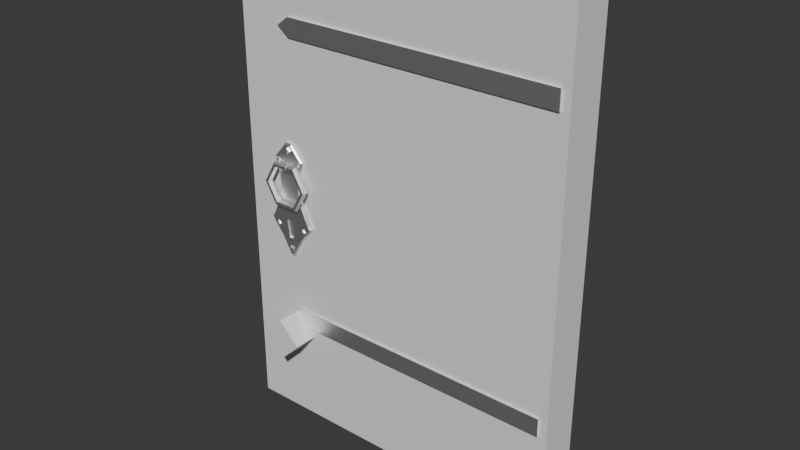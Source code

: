 # Source: DRZWI1.blend  (saved by Blender 4.0.36; exported with 4.5.12 LTS)
import bpy
from mathutils import Matrix  # noqa: F401  (used for matrix-valued properties, if any)

bpy.ops.wm.read_factory_settings(use_empty=True)
scene = bpy.context.scene
scene.name = 'Scene'

# ---- collections
col_collection = bpy.data.collections.new('Collection'); scene.collection.children.link(col_collection)

# ---- materials (node trees are filled in below, after node groups)
mat_basicshapematerial = bpy.data.materials.new('BasicShapeMaterial')
mat_basicshapematerial.use_transparent_shadow = False
mat_basicshapematerial.diffuse_color = (0.9, 0.9, 0.9, 1.0)
mat_basicshapematerial.roughness = 0.5528
mat_basicshapematerial.specular_intensity = 1.0
mat_basicshapematerial.metallic = 1.0

# ---- material node trees
mat_basicshapematerial.use_nodes = True; mat_basicshapematerial.node_tree.nodes.clear()
_N = mat_basicshapematerial.node_tree.nodes; _L = mat_basicshapematerial.node_tree.links
n0 = _N.new('ShaderNodeBsdfPrincipled'); n0.name = 'Principled BSDF'; n0.location = (10, 300)
n0.inputs[0].default_value = (1.0, 1.0, 1.0, 1.0)
n0.inputs[1].default_value = 1.0
n0.inputs[2].default_value = 0.4492
n0.inputs[13].default_value = 1.0
n0.inputs[27].default_value = (0.0, 0.0, 0.0, 1.0)
n0.inputs[28].default_value = 1.0
n1 = _N.new('ShaderNodeOutputMaterial'); n1.name = 'Material Output'; n1.location = (300, 300)
n2 = _N.new('ShaderNodeNormalMap'); n2.name = 'Normal Map'; n2.location = (-300, -300)
n2.label = 'Normal/Map'
_L.new(n0.outputs[0], n1.inputs[0])
_L.new(n2.outputs[0], n0.inputs[5])
n1.is_active_output = True

# ---- world
world_world = bpy.data.worlds.new('World'); scene.world = world_world
world_world.use_nodes = True; world_world.node_tree.nodes.clear()
_N = world_world.node_tree.nodes; _L = world_world.node_tree.links
n0 = _N.new('ShaderNodeOutputWorld'); n0.name = 'World Output'; n0.location = (300, 300)
n1 = _N.new('ShaderNodeBackground'); n1.name = 'Background'; n1.location = (10, 300)
n1.inputs[0].default_value = (0.05088, 0.05088, 0.05088, 1.0)
_L.new(n1.outputs[0], n0.inputs[0])
n0.is_active_output = True
world_world.color = (0.05088, 0.05088, 0.05088)
world_world.use_sun_shadow = False
world_world.sun_shadow_jitter_overblur = 0.0

# ---- meshes
me_cube_001 = bpy.data.meshes.new('Cube.001')
me_cube_001.from_pydata([(-1.0, -1.0, -1.0), (-1.0, -1.0, 1.0), (-1.0, 1.0, -1.0), (-1.0, 1.0, 1.0), (1.0, -1.0, -1.0), (1.0, -1.0, 1.0), (1.0, 1.0, -1.0), (1.0, 1.0, 1.0)], [], [(0, 1, 3, 2), (2, 3, 7, 6), (6, 7, 5, 4), (4, 5, 1, 0), (2, 6, 4, 0), (7, 3, 1, 5)])
_uv = me_cube_001.uv_layers.new(name='UVMap')
_uv.uv.foreach_set('vector', [0.375, 0.0, 0.625, 0.0, 0.625, 0.25, 0.375, 0.25, 0.375, 0.25, 0.625, 0.25, 0.625, 0.5, 0.375, 0.5, 0.375, 0.5, 0.625, 0.5, 0.625, 0.75, 0.375, 0.75, 0.375, 0.75, 0.625, 0.75, 0.625, 1.0, 0.375, 1.0, 0.125, 0.5, 0.375, 0.5, 0.375, 0.75, 0.125, 0.75, 0.625, 0.5, 0.875, 0.5, 0.875, 0.75, 0.625, 0.75])
me_cube_001.update()
me_torus_004 = bpy.data.meshes.new('Torus.004')
me_torus_004.from_pydata([(1.15, 0.0, 0.0), (1.075, 0.0, 0.1299), (0.925, 0.0, 0.1299), (0.85, 0.0, 1.837e-17), (0.925, 0.0, -0.1299), (1.075, 0.0, -0.1299), (0.575, 0.9959, 0.0), (0.5375, 0.931, 0.1299), (0.4625, 0.8011, 0.1299), (0.425, 0.7361, 1.837e-17), (0.4625, 0.8011, -0.1299), (0.5375, 0.931, -0.1299), (-0.575, 0.9959, 0.0), (-0.5375, 0.931, 0.1299), (-0.4625, 0.8011, 0.1299), (-0.425, 0.7361, 1.837e-17), (-0.4625, 0.8011, -0.1299), (-0.5375, 0.931, -0.1299), (-1.15, 1.005e-07, 0.0), (-1.075, 9.398e-08, 0.1299), (-0.925, 8.087e-08, 0.1299), (-0.85, 7.431e-08, 1.837e-17), (-0.925, 8.087e-08, -0.1299), (-1.075, 9.398e-08, -0.1299), (-0.575, -0.9959, 0.0), (-0.5375, -0.931, 0.1299), (-0.4625, -0.8011, 0.1299), (-0.425, -0.7361, 1.837e-17), (-0.4625, -0.8011, -0.1299), (-0.5375, -0.931, -0.1299), (0.575, -0.9959, 0.0), (0.5375, -0.931, 0.1299), (0.4625, -0.8011, 0.1299), (0.425, -0.7361, 1.837e-17), (0.4625, -0.8011, -0.1299), (0.5375, -0.931, -0.1299)], [], [(0, 6, 7, 1), (1, 7, 8, 2), (2, 8, 9, 3), (3, 9, 10, 4), (4, 10, 11, 5), (5, 11, 6, 0), (6, 12, 13, 7), (7, 13, 14, 8), (8, 14, 15, 9), (9, 15, 16, 10), (10, 16, 17, 11), (11, 17, 12, 6), (12, 18, 19, 13), (13, 19, 20, 14), (14, 20, 21, 15), (15, 21, 22, 16), (16, 22, 23, 17), (17, 23, 18, 12), (18, 24, 25, 19), (19, 25, 26, 20), (20, 26, 27, 21), (21, 27, 28, 22), (22, 28, 29, 23), (23, 29, 24, 18), (24, 30, 31, 25), (25, 31, 32, 26), (26, 32, 33, 27), (27, 33, 34, 28), (28, 34, 35, 29), (29, 35, 30, 24), (30, 0, 1, 31), (31, 1, 2, 32), (32, 2, 3, 33), (33, 3, 4, 34), (34, 4, 5, 35), (35, 5, 0, 30)])
_uv = me_torus_004.uv_layers.new(name='UVMap')
_uv.uv.foreach_set('vector', [0.5, 0.5, 0.6667, 0.5, 0.6667, 0.6667, 0.5, 0.6667, 0.5, 0.6667, 0.6667, 0.6667, 0.6667, 0.8333, 0.5, 0.8333, 0.5, 0.8333, 0.6667, 0.8333, 0.6667, 1.0, 0.5, 1.0, 0.5, -1.11e-16, 0.6667, -1.11e-16, 0.6667, 0.1667, 0.5, 0.1667, 0.5, 0.1667, 0.6667, 0.1667, 0.6667, 0.3333, 0.5, 0.3333, 0.5, 0.3333, 0.6667, 0.3333, 0.6667, 0.5, 0.5, 0.5, 0.6667, 0.5, 0.8333, 0.5, 0.8333, 0.6667, 0.6667, 0.6667, 0.6667, 0.6667, 0.8333, 0.6667, 0.8333, 0.8333, 0.6667, 0.8333, 0.6667, 0.8333, 0.8333, 0.8333, 0.8333, 1.0, 0.6667, 1.0, 0.6667, -1.11e-16, 0.8333, -1.11e-16, 0.8333, 0.1667, 0.6667, 0.1667, 0.6667, 0.1667, 0.8333, 0.1667, 0.8333, 0.3333, 0.6667, 0.3333, 0.6667, 0.3333, 0.8333, 0.3333, 0.8333, 0.5, 0.6667, 0.5, 0.8333, 0.5, 1.0, 0.5, 1.0, 0.6667, 0.8333, 0.6667, 0.8333, 0.6667, 1.0, 0.6667, 1.0, 0.8333, 0.8333, 0.8333, 0.8333, 0.8333, 1.0, 0.8333, 1.0, 1.0, 0.8333, 1.0, 0.8333, -1.11e-16, 1.0, -1.11e-16, 1.0, 0.1667, 0.8333, 0.1667, 0.8333, 0.1667, 1.0, 0.1667, 1.0, 0.3333, 0.8333, 0.3333, 0.8333, 0.3333, 1.0, 0.3333, 1.0, 0.5, 0.8333, 0.5, -1.11e-16, 0.5, 0.1667, 0.5, 0.1667, 0.6667, -1.11e-16, 0.6667, -1.11e-16, 0.6667, 0.1667, 0.6667, 0.1667, 0.8333, -1.11e-16, 0.8333, -1.11e-16, 0.8333, 0.1667, 0.8333, 0.1667, 1.0, -1.11e-16, 1.0, -1.11e-16, -1.11e-16, 0.1667, -1.11e-16, 0.1667, 0.1667, -1.11e-16, 0.1667, -1.11e-16, 0.1667, 0.1667, 0.1667, 0.1667, 0.3333, -1.11e-16, 0.3333, -1.11e-16, 0.3333, 0.1667, 0.3333, 0.1667, 0.5, -1.11e-16, 0.5, 0.1667, 0.5, 0.3333, 0.5, 0.3333, 0.6667, 0.1667, 0.6667, 0.1667, 0.6667, 0.3333, 0.6667, 0.3333, 0.8333, 0.1667, 0.8333, 0.1667, 0.8333, 0.3333, 0.8333, 0.3333, 1.0, 0.1667, 1.0, 0.1667, -1.11e-16, 0.3333, -1.11e-16, 0.3333, 0.1667, 0.1667, 0.1667, 0.1667, 0.1667, 0.3333, 0.1667, 0.3333, 0.3333, 0.1667, 0.3333, 0.1667, 0.3333, 0.3333, 0.3333, 0.3333, 0.5, 0.1667, 0.5, 0.3333, 0.5, 0.5, 0.5, 0.5, 0.6667, 0.3333, 0.6667, 0.3333, 0.6667, 0.5, 0.6667, 0.5, 0.8333, 0.3333, 0.8333, 0.3333, 0.8333, 0.5, 0.8333, 0.5, 1.0, 0.3333, 1.0, 0.3333, -1.11e-16, 0.5, -1.11e-16, 0.5, 0.1667, 0.3333, 0.1667, 0.3333, 0.1667, 0.5, 0.1667, 0.5, 0.3333, 0.3333, 0.3333, 0.3333, 0.3333, 0.5, 0.3333, 0.5, 0.5, 0.3333, 0.5])
me_torus_004.materials.append(mat_basicshapematerial)
me_torus_004.update()
me_cylinder = bpy.data.meshes.new('Cylinder')
me_cylinder.from_pydata([(0.0, 1.0, -1.0), (0.0, 1.0, 1.0), (1.0, 0.0, -1.0), (1.0, 0.0, 1.0), (0.0, -1.0, -1.0), (0.0, -1.0, 1.0), (-1.0, 0.0, -1.0), (-1.0, 0.0, 1.0)], [], [(0, 1, 3, 2), (2, 3, 5, 4), (3, 1, 7, 5), (4, 5, 7, 6), (6, 7, 1, 0), (0, 2, 4, 6)])
_uv = me_cylinder.uv_layers.new(name='UVMap')
_uv.uv.foreach_set('vector', [1.0, 0.5, 1.0, 1.0, 0.75, 1.0, 0.75, 0.5, 0.75, 0.5, 0.75, 1.0, 0.5, 1.0, 0.5, 0.5, 0.49, 0.25, 0.25, 0.49, 0.01, 0.25, 0.25, 0.01, 0.5, 0.5, 0.5, 1.0, 0.25, 1.0, 0.25, 0.5, 0.25, 0.5, 0.25, 1.0, 0.0, 1.0, 0.0, 0.5, 0.75, 0.49, 0.99, 0.25, 0.75, 0.01, 0.51, 0.25])
me_cylinder.update()
me_cube = bpy.data.meshes.new('Cube')
me_cube.from_pydata([(-0.7007, -1.0, -1.0), (-0.7007, -1.0, 1.0), (-0.7007, 1.0, -1.0), (-0.7007, 1.0, 1.0), (1.0, -1.0, -1.0), (1.0, -1.0, 1.0), (1.0, 1.0, -1.0), (1.0, 1.0, 1.0), (-0.7747, -1.0, 0.0), (-0.7747, 1.0, 0.0), (-0.7519, -1.272, -13.83), (-0.83, -0.9812, -20.71), (-0.7519, -1.426, -14.02), (-0.8122, -0.9812, -21.03), (-0.7519, -1.426, -14.39), (-0.7519, -1.272, -14.58), (-0.7501, -1.086, -14.45), (-0.83, -0.9812, -21.34), (-0.7515, -1.086, -13.98), (-0.7324, -1.272, -13.83), (-0.8479, -0.9812, -21.03), (-0.7324, -1.426, -14.02), (-0.7324, -1.426, -14.39), (-0.7324, -1.272, -14.58), (-0.7324, -1.086, -14.45), (-0.7324, -1.086, -13.98), (-0.7324, -1.272, -13.87), (-0.7519, -1.272, -13.87), (-0.7519, -1.402, -14.04), (-0.7324, -1.402, -14.04), (-0.7519, -1.402, -14.38), (-0.7324, -1.402, -14.38), (-0.7519, -1.272, -14.54), (-0.7324, -1.272, -14.54), (-0.7519, -1.11, -14.42), (-0.7324, -1.11, -14.42), (-0.7519, -1.11, -14.0), (-0.7324, -1.11, -14.0), (-0.7451, -0.8435, -24.39), (-0.7556, -0.8435, -11.85), (-0.7324, -0.8435, -24.39), (-0.7324, -0.8435, -11.85), (-0.8917, -0.8435, -20.63), (-0.7324, -0.8435, -20.63), (-0.8136, -0.8435, -22.32), (-0.7324, -0.8435, -22.32), (-0.7324, -1.086, -22.32), (-0.8182, -0.8435, -18.08), (-0.7324, -0.8435, -18.08), (-0.7324, -1.086, -18.08), (-0.8381, -0.8435, -13.52), (-0.7324, -0.8435, -13.52), (-0.7324, -1.086, -13.52), (-0.8241, -0.8435, -14.45), (-0.8063, -0.8435, -16.3), (-0.7324, -0.8435, -14.45), (-0.7324, -0.8435, -16.3), (-0.7324, -1.086, -16.3), (-0.7349, -0.8435, -24.39), (-0.7369, -0.8435, -11.85), (-0.7632, -0.8435, -20.63), (-0.7632, -1.086, -20.63), (-0.7481, -1.086, -22.32), (-0.7481, -0.8435, -22.32), (-0.749, -1.086, -18.08), (-0.749, -0.8435, -18.08), (-0.7528, -0.8435, -13.52), (-0.7528, -1.086, -13.52), (-0.7467, -1.086, -16.3), (-0.7467, -0.8435, -16.3), (-0.7501, -0.8435, -14.45), (-0.8782, -0.8435, -20.28), (-0.7324, -0.8435, -20.07), (-0.7324, -1.086, -20.07), (-0.7606, -1.086, -20.28), (-0.7606, -0.8435, -20.28), (-0.7324, -1.017, -20.63), (-0.7324, -1.017, -22.32), (-0.7324, -1.017, -20.07), (-0.7632, -1.017, -20.63), (-0.7481, -1.017, -22.32), (-0.7606, -1.017, -20.28), (-0.8527, -0.8435, -21.48), (-0.7324, -0.8435, -21.48), (-0.7556, -1.086, -21.48), (-0.7556, -0.8435, -21.48), (-0.7324, -1.017, -21.48), (-0.7556, -1.017, -21.48), (-0.8311, -0.8435, -13.98), (-0.7324, -0.8435, -13.98), (-0.7515, -0.8435, -13.98), (-0.7435, -1.086, -24.14), (-0.7448, -1.022, -24.37), (-0.7555, -1.086, -12.07), (-0.7556, -1.022, -11.86), (-0.7324, -1.086, -24.14), (-0.7324, -1.022, -24.37), (-0.7324, -1.022, -11.86), (-0.7324, -1.086, -12.07), (-0.8909, -1.022, -20.63), (-0.8774, -1.086, -20.63), (-0.8127, -1.022, -22.32), (-0.8038, -1.086, -22.32), (-0.8174, -1.022, -18.08), (-0.8085, -1.086, -18.08), (-0.8373, -1.022, -13.52), (-0.8273, -1.086, -13.52), (-0.8233, -1.022, -14.45), (-0.8142, -1.086, -14.45), (-0.7974, -1.086, -16.3), (-0.8055, -1.022, -16.3), (-0.739, -1.086, -12.07), (-0.737, -1.022, -11.86), (-0.735, -1.022, -24.37), (-0.7365, -1.086, -24.14), (-0.8649, -1.086, -20.28), (-0.8774, -1.022, -20.28), (-0.8406, -1.086, -21.48), (-0.8518, -1.022, -21.48), (-0.8207, -1.086, -13.98), (-0.8303, -1.022, -13.98), (-0.8479, -1.086, -21.03), (-0.83, -1.086, -21.34), (-0.83, -1.086, -20.71), (-0.8122, -1.086, -21.03), (-0.713, -1.272, -13.83), (-0.6348, -0.9812, -20.71), (-0.713, -1.426, -14.02), (-0.6526, -0.9812, -21.03), (-0.713, -1.426, -14.39), (-0.713, -1.272, -14.58), (-0.7147, -1.086, -14.45), (-0.6348, -0.9812, -21.34), (-0.7134, -1.086, -13.98), (-0.6169, -0.9812, -21.03), (-0.713, -1.272, -13.87), (-0.713, -1.402, -14.04), (-0.713, -1.402, -14.38), (-0.713, -1.272, -14.54), (-0.713, -1.11, -14.42), (-0.713, -1.11, -14.0), (-0.7197, -0.8435, -24.39), (-0.7093, -0.8435, -11.85), (-0.5731, -0.8435, -20.63), (-0.6512, -0.8435, -22.32), (-0.6466, -0.8435, -18.08), (-0.6267, -0.8435, -13.52), (-0.6407, -0.8435, -14.45), (-0.6586, -0.8435, -16.3), (-0.73, -0.8435, -24.39), (-0.728, -0.8435, -11.85), (-0.7017, -0.8435, -20.63), (-0.7017, -1.086, -20.63), (-0.7167, -1.086, -22.32), (-0.7167, -0.8435, -22.32), (-0.7159, -1.086, -18.08), (-0.7159, -0.8435, -18.08), (-0.712, -0.8435, -13.52), (-0.712, -1.086, -13.52), (-0.7182, -1.086, -16.3), (-0.7182, -0.8435, -16.3), (-0.7147, -0.8435, -14.45), (-0.5866, -0.8435, -20.28), (-0.7043, -1.086, -20.28), (-0.7043, -0.8435, -20.28), (-0.7017, -1.017, -20.63), (-0.7167, -1.017, -22.32), (-0.7043, -1.017, -20.28), (-0.6121, -0.8435, -21.48), (-0.7092, -1.086, -21.48), (-0.7092, -0.8435, -21.48), (-0.7092, -1.017, -21.48), (-0.6337, -0.8435, -13.98), (-0.7134, -0.8435, -13.98), (-0.7213, -1.086, -24.14), (-0.72, -1.022, -24.37), (-0.7093, -1.086, -12.07), (-0.7092, -1.022, -11.86), (-0.5739, -1.022, -20.63), (-0.5874, -1.086, -20.63), (-0.6521, -1.022, -22.32), (-0.6611, -1.086, -22.32), (-0.6474, -1.022, -18.08), (-0.6563, -1.086, -18.08), (-0.6275, -1.022, -13.52), (-0.6375, -1.086, -13.52), (-0.6415, -1.022, -14.45), (-0.6507, -1.086, -14.45), (-0.6675, -1.086, -16.3), (-0.6594, -1.022, -16.3), (-0.7259, -1.086, -12.07), (-0.7278, -1.022, -11.86), (-0.7299, -1.022, -24.37), (-0.7284, -1.086, -24.14), (-0.6, -1.086, -20.28), (-0.5874, -1.022, -20.28), (-0.6243, -1.086, -21.48), (-0.613, -1.022, -21.48), (-0.6441, -1.086, -13.98), (-0.6345, -1.022, -13.98), (-0.6169, -1.086, -21.03), (-0.6348, -1.086, -21.34), (-0.6348, -1.086, -20.71), (-0.6526, -1.086, -21.03), (-0.7418, -0.8489, -23.25), (-0.7418, -1.128, -23.25), (-0.7156, -0.8489, -23.38), (-0.7156, -1.128, -23.38), (-0.723, -0.8489, -23.84), (-0.723, -1.128, -23.84), (-0.7492, -0.8489, -23.71), (-0.7492, -1.128, -23.71), (-0.7208, -1.163, -23.43), (-0.7389, -1.163, -23.34), (-0.7259, -1.163, -23.75), (-0.744, -1.163, -23.66), (-0.8132, -0.8947, -13.59), (-0.8132, -1.129, -13.59), (-0.7911, -0.8947, -13.7), (-0.7911, -1.129, -13.7), (-0.7974, -0.8947, -14.09), (-0.7974, -1.129, -14.09), (-0.8194, -0.8947, -13.98), (-0.8194, -1.129, -13.98), (-0.7955, -1.158, -13.74), (-0.8107, -1.158, -13.67), (-0.7998, -1.158, -14.01), (-0.815, -1.158, -13.93), (-0.6517, -0.8947, -13.59), (-0.6517, -1.129, -13.59), (-0.6737, -0.8947, -13.7), (-0.6737, -1.129, -13.7), (-0.6675, -0.8947, -14.09), (-0.6675, -1.129, -14.09), (-0.6455, -0.8947, -13.98), (-0.6455, -1.129, -13.98), (-0.6693, -1.158, -13.74), (-0.6541, -1.158, -13.67), (-0.665, -1.158, -14.01), (-0.6498, -1.158, -13.93), (-0.7291, -0.8489, -12.2), (-0.7291, -1.128, -12.2), (-0.7098, -0.8489, -12.54), (-0.7098, -1.128, -12.54), (-0.7291, -0.8489, -12.88), (-0.7291, -1.128, -12.88), (-0.7484, -0.8489, -12.54), (-0.7484, -1.128, -12.54), (-0.7158, -1.163, -12.54), (-0.7291, -1.163, -12.31), (-0.7291, -1.163, -12.78), (-0.7424, -1.163, -12.54), (-0.7007, -1.0, -32.7), (-0.7007, -1.0, -30.7), (-0.7007, 1.0, -32.7), (-0.7007, 1.0, -30.7), (1.0, -1.0, -32.7), (1.0, -1.0, -30.7), (1.0, 1.0, -32.7), (1.0, 1.0, -30.7), (-0.7747, -1.0, -31.7), (-0.7747, 1.0, -31.7), (-0.713, 1.23, -13.83), (-0.6348, 0.9392, -20.71), (-0.713, 1.384, -14.02), (-0.6526, 0.9392, -21.03), (-0.713, 1.384, -14.39), (-0.713, 1.23, -14.58), (-0.7147, 1.044, -14.45), (-0.6348, 0.9392, -21.34), (-0.7134, 1.044, -13.98), (-0.7324, 1.23, -13.83), (-0.6169, 0.9392, -21.03), (-0.7324, 1.384, -14.02), (-0.7324, 1.384, -14.39), (-0.7324, 1.23, -14.58), (-0.7324, 1.044, -14.45), (-0.7324, 1.044, -13.98), (-0.7324, 1.23, -13.87), (-0.713, 1.23, -13.87), (-0.713, 1.36, -14.04), (-0.7324, 1.36, -14.04), (-0.713, 1.36, -14.38), (-0.7324, 1.36, -14.38), (-0.713, 1.23, -14.54), (-0.7324, 1.23, -14.54), (-0.713, 1.068, -14.42), (-0.7324, 1.068, -14.42), (-0.713, 1.068, -14.0), (-0.7324, 1.068, -14.0), (-0.7197, 0.8015, -24.39), (-0.7093, 0.8015, -11.85), (-0.7324, 0.8015, -24.39), (-0.7324, 0.8015, -11.85), (-0.5731, 0.8015, -20.63), (-0.7324, 0.8015, -20.63), (-0.6512, 0.8015, -22.32), (-0.7324, 0.8015, -22.32), (-0.7324, 1.044, -22.32), (-0.6466, 0.8015, -18.08), (-0.7324, 0.8015, -18.08), (-0.7324, 1.044, -18.08), (-0.6267, 0.8015, -13.52), (-0.7324, 0.8015, -13.52), (-0.7324, 1.044, -13.52), (-0.6407, 0.8015, -14.45), (-0.6586, 0.8015, -16.3), (-0.7324, 0.8015, -14.45), (-0.7324, 0.8015, -16.3), (-0.7324, 1.044, -16.3), (-0.73, 0.8015, -24.39), (-0.728, 0.8015, -11.85), (-0.7017, 0.8015, -20.63), (-0.7017, 1.044, -20.63), (-0.7167, 1.044, -22.32), (-0.7167, 0.8015, -22.32), (-0.7159, 1.044, -18.08), (-0.7159, 0.8015, -18.08), (-0.712, 0.8015, -13.52), (-0.712, 1.044, -13.52), (-0.7182, 1.044, -16.3), (-0.7182, 0.8015, -16.3), (-0.7147, 0.8015, -14.45), (-0.5866, 0.8015, -20.28), (-0.7324, 0.8015, -20.07), (-0.7324, 1.044, -20.07), (-0.7043, 1.044, -20.28), (-0.7043, 0.8015, -20.28), (-0.7324, 0.9754, -20.63), (-0.7324, 0.9754, -22.32), (-0.7324, 0.9754, -20.07), (-0.7017, 0.9754, -20.63), (-0.7167, 0.9754, -22.32), (-0.7043, 0.9754, -20.28), (-0.6121, 0.8015, -21.48), (-0.7324, 0.8015, -21.48), (-0.7092, 1.044, -21.48), (-0.7092, 0.8015, -21.48), (-0.7324, 0.9754, -21.48), (-0.7092, 0.9754, -21.48), (-0.6337, 0.8015, -13.98), (-0.7324, 0.8015, -13.98), (-0.7134, 0.8015, -13.98), (-0.7213, 1.044, -24.14), (-0.72, 0.9803, -24.37), (-0.7093, 1.044, -12.07), (-0.7092, 0.9803, -11.86), (-0.7324, 1.044, -24.14), (-0.7324, 0.9803, -24.37), (-0.7324, 0.9803, -11.86), (-0.7324, 1.044, -12.07), (-0.5739, 0.9803, -20.63), (-0.5874, 1.044, -20.63), (-0.6521, 0.9803, -22.32), (-0.6611, 1.044, -22.32), (-0.6474, 0.9803, -18.08), (-0.6563, 1.044, -18.08), (-0.6275, 0.9803, -13.52), (-0.6375, 1.044, -13.52), (-0.6415, 0.9803, -14.45), (-0.6507, 1.044, -14.45), (-0.6675, 1.044, -16.3), (-0.6594, 0.9803, -16.3), (-0.7259, 1.044, -12.07), (-0.7278, 0.9803, -11.86), (-0.7299, 0.9803, -24.37), (-0.7284, 1.044, -24.14), (-0.6, 1.044, -20.28), (-0.5874, 0.9803, -20.28), (-0.6243, 1.044, -21.48), (-0.613, 0.9803, -21.48), (-0.6441, 1.044, -13.98), (-0.6345, 0.9803, -13.98), (-0.6169, 1.044, -21.03), (-0.6348, 1.044, -21.34), (-0.6348, 1.044, -20.71), (-0.6526, 1.044, -21.03), (-0.7519, 1.23, -13.83), (-0.83, 0.9392, -20.71), (-0.7519, 1.384, -14.02), (-0.8122, 0.9392, -21.03), (-0.7519, 1.384, -14.39), (-0.7519, 1.23, -14.58), (-0.7501, 1.044, -14.45), (-0.83, 0.9392, -21.34), (-0.7515, 1.044, -13.98), (-0.8479, 0.9392, -21.03), (-0.7519, 1.23, -13.87), (-0.7519, 1.36, -14.04), (-0.7519, 1.36, -14.38), (-0.7519, 1.23, -14.54), (-0.7519, 1.068, -14.42), (-0.7519, 1.068, -14.0), (-0.7451, 0.8015, -24.39), (-0.7556, 0.8015, -11.85), (-0.8917, 0.8015, -20.63), (-0.8136, 0.8015, -22.32), (-0.8182, 0.8015, -18.08), (-0.8381, 0.8015, -13.52), (-0.8241, 0.8015, -14.45), (-0.8063, 0.8015, -16.3), (-0.7349, 0.8015, -24.39), (-0.7369, 0.8015, -11.85), (-0.7632, 0.8015, -20.63), (-0.7632, 1.044, -20.63), (-0.7481, 1.044, -22.32), (-0.7481, 0.8015, -22.32), (-0.749, 1.044, -18.08), (-0.749, 0.8015, -18.08), (-0.7528, 0.8015, -13.52), (-0.7528, 1.044, -13.52), (-0.7467, 1.044, -16.3), (-0.7467, 0.8015, -16.3), (-0.7501, 0.8015, -14.45), (-0.8782, 0.8015, -20.28), (-0.7606, 1.044, -20.28), (-0.7606, 0.8015, -20.28), (-0.7632, 0.9754, -20.63), (-0.7481, 0.9754, -22.32), (-0.7606, 0.9754, -20.28), (-0.8527, 0.8015, -21.48), (-0.7556, 1.044, -21.48), (-0.7556, 0.8015, -21.48), (-0.7556, 0.9754, -21.48), (-0.8311, 0.8015, -13.98), (-0.7515, 0.8015, -13.98), (-0.7435, 1.044, -24.14), (-0.7448, 0.9803, -24.37), (-0.7555, 1.044, -12.07), (-0.7556, 0.9803, -11.86), (-0.8909, 0.9803, -20.63), (-0.8774, 1.044, -20.63), (-0.8127, 0.9803, -22.32), (-0.8038, 1.044, -22.32), (-0.8174, 0.9803, -18.08), (-0.8085, 1.044, -18.08), (-0.8373, 0.9803, -13.52), (-0.8273, 1.044, -13.52), (-0.8233, 0.9803, -14.45), (-0.8142, 1.044, -14.45), (-0.7974, 1.044, -16.3), (-0.8055, 0.9803, -16.3), (-0.739, 1.044, -12.07), (-0.737, 0.9803, -11.86), (-0.735, 0.9803, -24.37), (-0.7365, 1.044, -24.14), (-0.8649, 1.044, -20.28), (-0.8774, 0.9803, -20.28), (-0.8406, 1.044, -21.48), (-0.8518, 0.9803, -21.48), (-0.8207, 1.044, -13.98), (-0.8303, 0.9803, -13.98), (-0.8479, 1.044, -21.03), (-0.83, 1.044, -21.34), (-0.83, 1.044, -20.71), (-0.8122, 1.044, -21.03), (-0.723, 0.8069, -23.25), (-0.723, 1.086, -23.25), (-0.7492, 0.8069, -23.38), (-0.7492, 1.086, -23.38), (-0.7418, 0.8069, -23.84), (-0.7418, 1.086, -23.84), (-0.7156, 0.8069, -23.71), (-0.7156, 1.086, -23.71), (-0.744, 1.121, -23.43), (-0.7259, 1.121, -23.34), (-0.7389, 1.121, -23.75), (-0.7208, 1.121, -23.66), (-0.6517, 0.8527, -13.59), (-0.6517, 1.087, -13.59), (-0.6737, 0.8527, -13.7), (-0.6737, 1.087, -13.7), (-0.6675, 0.8527, -14.09), (-0.6675, 1.087, -14.09), (-0.6455, 0.8527, -13.98), (-0.6455, 1.087, -13.98), (-0.6693, 1.116, -13.74), (-0.6541, 1.116, -13.67), (-0.665, 1.116, -14.01), (-0.6498, 1.116, -13.93), (-0.8132, 0.8527, -13.59), (-0.8132, 1.087, -13.59), (-0.7911, 0.8527, -13.7), (-0.7911, 1.087, -13.7), (-0.7974, 0.8527, -14.09), (-0.7974, 1.087, -14.09), (-0.8194, 0.8527, -13.98), (-0.8194, 1.087, -13.98), (-0.7955, 1.116, -13.74), (-0.8107, 1.116, -13.67), (-0.7998, 1.116, -14.01), (-0.815, 1.116, -13.93), (-0.7357, 0.8069, -12.2), (-0.7357, 1.086, -12.2), (-0.755, 0.8069, -12.54), (-0.755, 1.086, -12.54), (-0.7357, 0.8069, -12.88), (-0.7357, 1.086, -12.88), (-0.7165, 0.8069, -12.54), (-0.7165, 1.086, -12.54), (-0.749, 1.121, -12.54), (-0.7357, 1.121, -12.31), (-0.7357, 1.121, -12.78), (-0.7224, 1.121, -12.54)], [], [(1, 3, 9, 8), (2, 3, 7, 6), (6, 7, 5, 4), (4, 5, 1, 0), (2, 6, 4, 0), (7, 3, 1, 5), (2, 0, 8, 9), (3, 2, 9), (0, 1, 8), (19, 21, 12, 10), (21, 22, 14, 12), (22, 23, 15, 14), (23, 24, 16, 15), (24, 25, 18, 16), (25, 19, 10, 18), (26, 27, 28, 29), (29, 28, 30, 31), (31, 30, 32, 33), (33, 32, 34, 35), (35, 34, 36, 37), (37, 36, 27, 26), (23, 22, 31, 33), (14, 15, 32, 30), (25, 24, 35, 37), (16, 18, 36, 34), (22, 21, 29, 31), (19, 25, 37, 26), (12, 14, 30, 28), (21, 19, 26, 29), (15, 16, 34, 32), (24, 23, 33, 35), (18, 10, 27, 36), (10, 12, 28, 27), (96, 113, 58, 40), (94, 112, 59, 39), (58, 63, 45, 40), (67, 111, 93, 106), (85, 63, 44, 82), (68, 109, 104, 64), (113, 92, 38, 58), (114, 62, 102, 91), (52, 98, 111, 67), (120, 105, 50, 88), (116, 103, 47, 71), (64, 104, 115, 74), (66, 59, 41, 51), (75, 65, 48, 72), (62, 46, 77, 80), (18, 67, 106, 119), (107, 120, 88, 53), (90, 66, 51, 89), (16, 18, 119, 108), (70, 55, 56, 69), (99, 116, 71, 42), (69, 56, 48, 65), (54, 69, 65, 47), (73, 74, 81, 78), (53, 70, 69, 54), (24, 16, 68, 57), (88, 50, 66, 90), (82, 44, 101, 118), (71, 47, 65, 75), (50, 39, 59, 66), (57, 68, 64, 49), (112, 97, 41, 59), (105, 94, 39, 50), (83, 45, 63, 85), (95, 46, 62, 114), (38, 44, 63, 58), (42, 71, 75, 60), (42, 82, 118, 99), (110, 54, 47, 103), (49, 64, 74, 73), (84, 61, 100, 121, 123, 124, 122, 117), (121, 100, 117, 122), (60, 75, 72, 43), (87, 80, 77, 86), (84, 62, 80, 87), (74, 61, 79, 81), (61, 84, 87, 79), (78, 81, 79, 76), (79, 87, 86, 76), (117, 102, 62, 84), (74, 115, 100, 61), (60, 85, 82, 42), (43, 83, 85, 60), (53, 88, 90, 70), (70, 90, 89, 55), (107, 53, 54, 110), (16, 108, 109, 68), (112, 94, 93, 111), (118, 101, 102, 117), (101, 92, 91, 102), (110, 103, 104, 109), (116, 99, 100, 115), (120, 107, 108, 119), (107, 110, 109, 108), (94, 105, 106, 93), (92, 113, 114, 91), (103, 116, 115, 104), (99, 118, 117, 100), (113, 96, 95, 114), (97, 112, 111, 98), (105, 120, 119, 106), (92, 101, 44, 38), (67, 18, 25, 52), (11, 13, 124, 123), (13, 17, 122, 124), (122, 17, 20, 121), (121, 20, 11, 123), (11, 20, 17, 13), (19, 125, 127, 21), (21, 127, 129, 22), (22, 129, 130, 23), (23, 130, 131, 24), (24, 131, 133, 25), (25, 133, 125, 19), (26, 29, 136, 135), (29, 31, 137, 136), (31, 33, 138, 137), (33, 35, 139, 138), (35, 37, 140, 139), (37, 26, 135, 140), (129, 137, 138, 130), (131, 139, 140, 133), (127, 136, 137, 129), (130, 138, 139, 131), (133, 140, 135, 125), (125, 135, 136, 127), (96, 40, 149, 192), (177, 142, 150, 191), (149, 40, 45, 154), (158, 185, 176, 190), (170, 168, 144, 154), (159, 155, 183, 188), (192, 149, 141, 175), (193, 174, 181, 153), (52, 158, 190, 98), (199, 172, 146, 184), (195, 162, 145, 182), (155, 163, 194, 183), (157, 51, 41, 150), (164, 72, 48, 156), (153, 166, 77, 46), (133, 198, 185, 158), (186, 147, 172, 199), (173, 89, 51, 157), (131, 187, 198, 133), (161, 160, 56, 55), (178, 143, 162, 195), (160, 156, 48, 56), (148, 145, 156, 160), (73, 78, 167, 163), (147, 148, 160, 161), (24, 57, 159, 131), (172, 173, 157, 146), (168, 197, 180, 144), (162, 164, 156, 145), (146, 157, 150, 142), (57, 49, 155, 159), (191, 150, 41, 97), (184, 146, 142, 177), (83, 170, 154, 45), (95, 193, 153, 46), (141, 149, 154, 144), (143, 151, 164, 162), (143, 178, 197, 168), (189, 182, 145, 148), (49, 73, 163, 155), (169, 196, 201, 203, 202, 200, 179, 152), (200, 201, 196, 179), (151, 43, 72, 164), (171, 86, 77, 166), (169, 171, 166, 153), (163, 167, 165, 152), (152, 165, 171, 169), (78, 76, 165, 167), (165, 76, 86, 171), (196, 169, 153, 181), (163, 152, 179, 194), (151, 143, 168, 170), (43, 151, 170, 83), (147, 161, 173, 172), (161, 55, 89, 173), (186, 189, 148, 147), (131, 159, 188, 187), (191, 190, 176, 177), (197, 196, 181, 180), (180, 181, 174, 175), (189, 188, 183, 182), (195, 194, 179, 178), (199, 198, 187, 186), (186, 187, 188, 189), (177, 176, 185, 184), (175, 174, 193, 192), (182, 183, 194, 195), (178, 179, 196, 197), (192, 193, 95, 96), (97, 98, 190, 191), (184, 185, 198, 199), (175, 141, 144, 180), (158, 52, 25, 133), (126, 202, 203, 128), (128, 203, 201, 132), (201, 200, 134, 132), (200, 202, 126, 134), (126, 128, 132, 134), (204, 205, 207, 206), (206, 207, 209, 208), (209, 207, 212, 214), (208, 209, 211, 210), (210, 211, 205, 204), (204, 206, 208, 210), (212, 213, 215, 214), (207, 205, 213, 212), (211, 209, 214, 215), (205, 211, 215, 213), (216, 217, 219, 218), (218, 219, 221, 220), (221, 219, 224, 226), (220, 221, 223, 222), (222, 223, 217, 216), (216, 218, 220, 222), (224, 225, 227, 226), (219, 217, 225, 224), (223, 221, 226, 227), (217, 223, 227, 225), (228, 230, 231, 229), (230, 232, 233, 231), (233, 238, 236, 231), (232, 234, 235, 233), (234, 228, 229, 235), (228, 234, 232, 230), (236, 238, 239, 237), (231, 236, 237, 229), (235, 239, 238, 233), (229, 237, 239, 235), (240, 241, 243, 242), (242, 243, 245, 244), (245, 243, 248, 250), (244, 245, 247, 246), (246, 247, 241, 240), (240, 242, 244, 246), (248, 249, 251, 250), (243, 241, 249, 248), (247, 245, 250, 251), (241, 247, 251, 249), (253, 255, 261, 260), (254, 255, 259, 258), (258, 259, 257, 256), (256, 257, 253, 252), (254, 258, 256, 252), (259, 255, 253, 257), (254, 252, 260, 261), (255, 254, 261), (252, 253, 260), (271, 273, 264, 262), (273, 274, 266, 264), (274, 275, 267, 266), (275, 276, 268, 267), (276, 277, 270, 268), (277, 271, 262, 270), (278, 279, 280, 281), (281, 280, 282, 283), (283, 282, 284, 285), (285, 284, 286, 287), (287, 286, 288, 289), (289, 288, 279, 278), (275, 274, 283, 285), (266, 267, 284, 282), (277, 276, 287, 289), (268, 270, 288, 286), (274, 273, 281, 283), (271, 277, 289, 278), (264, 266, 282, 280), (273, 271, 278, 281), (267, 268, 286, 284), (276, 275, 285, 287), (270, 262, 279, 288), (262, 264, 280, 279), (348, 365, 310, 292), (346, 364, 311, 291), (310, 315, 297, 292), (319, 363, 345, 358), (337, 315, 296, 334), (320, 361, 356, 316), (365, 344, 290, 310), (366, 314, 354, 343), (304, 350, 363, 319), (372, 357, 302, 340), (368, 355, 299, 323), (316, 356, 367, 326), (318, 311, 293, 303), (327, 317, 300, 324), (314, 298, 329, 332), (270, 319, 358, 371), (359, 372, 340, 305), (342, 318, 303, 341), (268, 270, 371, 360), (322, 307, 308, 321), (351, 368, 323, 294), (321, 308, 300, 317), (306, 321, 317, 299), (325, 326, 333, 330), (305, 322, 321, 306), (276, 268, 320, 309), (340, 302, 318, 342), (334, 296, 353, 370), (323, 299, 317, 327), (302, 291, 311, 318), (309, 320, 316, 301), (364, 349, 293, 311), (357, 346, 291, 302), (335, 297, 315, 337), (347, 298, 314, 366), (290, 296, 315, 310), (294, 323, 327, 312), (294, 334, 370, 351), (362, 306, 299, 355), (301, 316, 326, 325), (336, 313, 352, 373, 375, 376, 374, 369), (373, 352, 369, 374), (312, 327, 324, 295), (339, 332, 329, 338), (336, 314, 332, 339), (326, 313, 331, 333), (313, 336, 339, 331), (330, 333, 331, 328), (331, 339, 338, 328), (369, 354, 314, 336), (326, 367, 352, 313), (312, 337, 334, 294), (295, 335, 337, 312), (305, 340, 342, 322), (322, 342, 341, 307), (359, 305, 306, 362), (268, 360, 361, 320), (364, 346, 345, 363), (370, 353, 354, 369), (353, 344, 343, 354), (362, 355, 356, 361), (368, 351, 352, 367), (372, 359, 360, 371), (359, 362, 361, 360), (346, 357, 358, 345), (344, 365, 366, 343), (355, 368, 367, 356), (351, 370, 369, 352), (365, 348, 347, 366), (349, 364, 363, 350), (357, 372, 371, 358), (344, 353, 296, 290), (319, 270, 277, 304), (263, 265, 376, 375), (265, 269, 374, 376), (374, 269, 272, 373), (373, 272, 263, 375), (263, 272, 269, 265), (271, 377, 379, 273), (273, 379, 381, 274), (274, 381, 382, 275), (275, 382, 383, 276), (276, 383, 385, 277), (277, 385, 377, 271), (278, 281, 388, 387), (281, 283, 389, 388), (283, 285, 390, 389), (285, 287, 391, 390), (287, 289, 392, 391), (289, 278, 387, 392), (381, 389, 390, 382), (383, 391, 392, 385), (379, 388, 389, 381), (382, 390, 391, 383), (385, 392, 387, 377), (377, 387, 388, 379), (348, 292, 401, 444), (429, 394, 402, 443), (401, 292, 297, 406), (410, 437, 428, 442), (422, 420, 396, 406), (411, 407, 435, 440), (444, 401, 393, 427), (445, 426, 433, 405), (304, 410, 442, 350), (451, 424, 398, 436), (447, 414, 397, 434), (407, 415, 446, 435), (409, 303, 293, 402), (416, 324, 300, 408), (405, 418, 329, 298), (385, 450, 437, 410), (438, 399, 424, 451), (425, 341, 303, 409), (383, 439, 450, 385), (413, 412, 308, 307), (430, 395, 414, 447), (412, 408, 300, 308), (400, 397, 408, 412), (325, 330, 419, 415), (399, 400, 412, 413), (276, 309, 411, 383), (424, 425, 409, 398), (420, 449, 432, 396), (414, 416, 408, 397), (398, 409, 402, 394), (309, 301, 407, 411), (443, 402, 293, 349), (436, 398, 394, 429), (335, 422, 406, 297), (347, 445, 405, 298), (393, 401, 406, 396), (395, 403, 416, 414), (395, 430, 449, 420), (441, 434, 397, 400), (301, 325, 415, 407), (421, 448, 453, 455, 454, 452, 431, 404), (452, 453, 448, 431), (403, 295, 324, 416), (423, 338, 329, 418), (421, 423, 418, 405), (415, 419, 417, 404), (404, 417, 423, 421), (330, 328, 417, 419), (417, 328, 338, 423), (448, 421, 405, 433), (415, 404, 431, 446), (403, 395, 420, 422), (295, 403, 422, 335), (399, 413, 425, 424), (413, 307, 341, 425), (438, 441, 400, 399), (383, 411, 440, 439), (443, 442, 428, 429), (449, 448, 433, 432), (432, 433, 426, 427), (441, 440, 435, 434), (447, 446, 431, 430), (451, 450, 439, 438), (438, 439, 440, 441), (429, 428, 437, 436), (427, 426, 445, 444), (434, 435, 446, 447), (430, 431, 448, 449), (444, 445, 347, 348), (349, 350, 442, 443), (436, 437, 450, 451), (427, 393, 396, 432), (410, 304, 277, 385), (378, 454, 455, 380), (380, 455, 453, 384), (453, 452, 386, 384), (452, 454, 378, 386), (378, 380, 384, 386), (456, 457, 459, 458), (458, 459, 461, 460), (461, 459, 464, 466), (460, 461, 463, 462), (462, 463, 457, 456), (456, 458, 460, 462), (464, 465, 467, 466), (459, 457, 465, 464), (463, 461, 466, 467), (457, 463, 467, 465), (468, 469, 471, 470), (470, 471, 473, 472), (473, 471, 476, 478), (472, 473, 475, 474), (474, 475, 469, 468), (468, 470, 472, 474), (476, 477, 479, 478), (471, 469, 477, 476), (475, 473, 478, 479), (469, 475, 479, 477), (480, 482, 483, 481), (482, 484, 485, 483), (485, 490, 488, 483), (484, 486, 487, 485), (486, 480, 481, 487), (480, 486, 484, 482), (488, 490, 491, 489), (483, 488, 489, 481), (487, 491, 490, 485), (481, 489, 491, 487), (492, 493, 495, 494), (494, 495, 497, 496), (497, 495, 500, 502), (496, 497, 499, 498), (498, 499, 493, 492), (492, 494, 496, 498), (500, 501, 503, 502), (495, 493, 501, 500), (499, 497, 502, 503), (493, 499, 503, 501)])
_uv = me_cube.uv_layers.new(name='UVMap')
_uv.uv.foreach_set('vector', [0.875, 0.75, 0.875, 0.5, 0.875, 0.5, 0.875, 0.75, 0.375, 0.25, 0.625, 0.25, 0.625, 0.5, 0.375, 0.5, 0.375, 0.5, 0.625, 0.5, 0.625, 0.75, 0.375, 0.75, 0.375, 0.75, 0.625, 0.75, 0.625, 1.0, 0.375, 1.0, 0.125, 0.5, 0.375, 0.5, 0.375, 0.75, 0.125, 0.75, 0.625, 0.5, 0.875, 0.5, 0.875, 0.75, 0.625, 0.75, 0.125, 0.5, 0.125, 0.75, 0.125, 0.75, 0.125, 0.5, 0.625, 0.25, 0.375, 0.25, 0.625, 0.25, 0.375, 1.0, 0.625, 1.0, 0.375, 1.0, 0.75, 0.5, 0.75, 0.6667, 0.8333, 0.6667, 0.8333, 0.5, 0.75, 0.6667, 0.75, 0.8333, 0.8333, 0.8333, 0.8333, 0.6667, 0.75, 0.8333, 0.75, 1.0, 0.8333, 1.0, 0.8333, 0.8333, 0.75, -1.11e-16, 0.75, 0.1667, 0.8333, 0.1667, 0.8333, -1.11e-16, 0.75, 0.1667, 0.75, 0.3333, 0.8333, 0.3333, 0.8333, 0.1667, 0.75, 0.3333, 0.75, 0.5, 0.8333, 0.5, 0.8333, 0.3333, 0.75, 0.5, 0.8333, 0.5, 0.8333, 0.6667, 0.75, 0.6667, 0.75, 0.6667, 0.8333, 0.6667, 0.8333, 0.8333, 0.75, 0.8333, 0.75, 0.8333, 0.8333, 0.8333, 0.8333, 1.0, 0.75, 1.0, 0.75, -1.11e-16, 0.8333, -1.11e-16, 0.8333, 0.1667, 0.75, 0.1667, 0.75, 0.1667, 0.8333, 0.1667, 0.8333, 0.3333, 0.75, 0.3333, 0.75, 0.3333, 0.8333, 0.3333, 0.8333, 0.5, 0.75, 0.5, 0.75, 1.0, 0.75, 0.8333, 0.75, 0.8333, 0.75, 1.0, 0.8333, 0.8333, 0.8333, 1.0, 0.8333, 1.0, 0.8333, 0.8333, 0.75, 0.3333, 0.75, 0.1667, 0.75, 0.1667, 0.75, 0.3333, 0.8333, 0.1667, 0.8333, 0.3333, 0.8333, 0.3333, 0.8333, 0.1667, 0.75, 0.8333, 0.75, 0.6667, 0.75, 0.6667, 0.75, 0.8333, 0.75, 0.5, 0.75, 0.3333, 0.75, 0.3333, 0.75, 0.5, 0.8333, 0.6667, 0.8333, 0.8333, 0.8333, 0.8333, 0.8333, 0.6667, 0.75, 0.6667, 0.75, 0.5, 0.75, 0.5, 0.75, 0.6667, 0.8333, -1.11e-16, 0.8333, 0.1667, 0.8333, 0.1667, 0.8333, -1.11e-16, 0.75, 0.1667, 0.75, -1.11e-16, 0.75, -1.11e-16, 0.75, 0.1667, 0.8333, 0.3333, 0.8333, 0.5, 0.8333, 0.5, 0.8333, 0.3333, 0.8333, 0.5, 0.8333, 0.6667, 0.8333, 0.6667, 0.8333, 0.5, 0.25, 0.5654, 0.2747, 0.5654, 0.2741, 0.75, 0.25, 0.75, 0.6247, 0.5629, 0.725, 0.5654, 0.7259, 0.75, 0.625, 0.75, 0.375, 0.8509, 0.4162, 0.8509, 0.4162, 0.875, 0.375, 0.875, 0.5917, 0.3991, 0.6206, 0.3991, 0.6206, 0.4689, 0.5917, 0.4872, 0.433, 0.8509, 0.4162, 0.8509, 0.4162, 0.75, 0.433, 0.75, 0.5363, 0.3991, 0.5363, 0.4849, 0.5008, 0.4859, 0.5008, 0.3991, 0.2747, 0.5654, 0.3736, 0.5624, 0.375, 0.75, 0.2741, 0.75, 0.38, 0.3991, 0.4162, 0.3991, 0.4162, 0.4848, 0.38, 0.4435, 0.5917, 0.375, 0.6206, 0.375, 0.6206, 0.3991, 0.5917, 0.3991, 0.5824, 0.5644, 0.5917, 0.5645, 0.5917, 0.75, 0.5824, 0.75, 0.4592, 0.5647, 0.5008, 0.5642, 0.5008, 0.75, 0.4592, 0.75, 0.5008, 0.3991, 0.5008, 0.4859, 0.4592, 0.4885, 0.4592, 0.3991, 0.5917, 0.8509, 0.625, 0.8509, 0.625, 0.875, 0.5917, 0.875, 0.4592, 0.8509, 0.5008, 0.8509, 0.5008, 0.875, 0.4592, 0.875, 0.4162, 0.3991, 0.4162, 0.375, 0.4162, 0.375, 0.4162, 0.3991, 0.5824, 0.3991, 0.5917, 0.3991, 0.5917, 0.4872, 0.5824, 0.4869, 0.5732, 0.5643, 0.5824, 0.5644, 0.5824, 0.75, 0.5732, 0.75, 0.5824, 0.8509, 0.5917, 0.8509, 0.5917, 0.875, 0.5824, 0.875, 0.5732, 0.3991, 0.5824, 0.3991, 0.5824, 0.4869, 0.5732, 0.4864, 0.5732, 0.8509, 0.5732, 0.875, 0.5363, 0.875, 0.5363, 0.8509, 0.4499, 0.5648, 0.4592, 0.5647, 0.4592, 0.75, 0.4499, 0.75, 0.5363, 0.8509, 0.5363, 0.875, 0.5008, 0.875, 0.5008, 0.8509, 0.5363, 0.75, 0.5363, 0.8509, 0.5008, 0.8509, 0.5008, 0.75, 0.4592, 0.375, 0.4592, 0.3991, 0.4592, 0.3991, 0.4592, 0.375, 0.5732, 0.75, 0.5732, 0.8509, 0.5363, 0.8509, 0.5363, 0.75, 0.5732, 0.375, 0.5732, 0.3991, 0.5363, 0.3991, 0.5363, 0.375, 0.5824, 0.75, 0.5917, 0.75, 0.5917, 0.8509, 0.5824, 0.8509, 0.433, 0.75, 0.4162, 0.75, 0.4162, 0.5641, 0.433, 0.5645, 0.4592, 0.75, 0.5008, 0.75, 0.5008, 0.8509, 0.4592, 0.8509, 0.5917, 0.75, 0.625, 0.75, 0.625, 0.8509, 0.5917, 0.8509, 0.5363, 0.375, 0.5363, 0.3991, 0.5008, 0.3991, 0.5008, 0.375, 0.725, 0.5654, 0.75, 0.5654, 0.75, 0.75, 0.7259, 0.75, 0.5917, 0.5645, 0.6247, 0.5629, 0.625, 0.75, 0.5917, 0.75, 0.433, 0.875, 0.4162, 0.875, 0.4162, 0.8509, 0.433, 0.8509, 0.38, 0.375, 0.4162, 0.375, 0.4162, 0.3991, 0.38, 0.3991, 0.375, 0.75, 0.4162, 0.75, 0.4162, 0.8509, 0.375, 0.8509, 0.4499, 0.75, 0.4592, 0.75, 0.4592, 0.8509, 0.4499, 0.8509, 0.4499, 0.75, 0.433, 0.75, 0.433, 0.5645, 0.4499, 0.5648, 0.5363, 0.5641, 0.5363, 0.75, 0.5008, 0.75, 0.5008, 0.5642, 0.5008, 0.375, 0.5008, 0.3991, 0.4592, 0.3991, 0.4592, 0.375, 0.433, 0.3991, 0.4499, 0.3991, 0.4499, 0.4888, 0.442, 0.4778, 0.4483, 0.4537, 0.442, 0.4468, 0.4357, 0.4723, 0.433, 0.4874, 0.442, 0.4778, 0.4499, 0.4888, 0.433, 0.4874, 0.4357, 0.4723, 0.4499, 0.8509, 0.4592, 0.8509, 0.4592, 0.875, 0.4499, 0.875, 0.433, 0.3991, 0.4162, 0.3991, 0.4162, 0.375, 0.433, 0.375, 0.433, 0.3991, 0.4162, 0.3991, 0.4162, 0.3991, 0.433, 0.3991, 0.4592, 0.3991, 0.4499, 0.3991, 0.4499, 0.3991, 0.4592, 0.3991, 0.4499, 0.3991, 0.433, 0.3991, 0.433, 0.3991, 0.4499, 0.3991, 0.4592, 0.375, 0.4592, 0.3991, 0.4499, 0.3991, 0.4499, 0.375, 0.4499, 0.3991, 0.433, 0.3991, 0.433, 0.375, 0.4499, 0.375, 0.433, 0.4874, 0.4162, 0.4848, 0.4162, 0.3991, 0.433, 0.3991, 0.4592, 0.3991, 0.4592, 0.4885, 0.4499, 0.4888, 0.4499, 0.3991, 0.4499, 0.8509, 0.433, 0.8509, 0.433, 0.75, 0.4499, 0.75, 0.4499, 0.875, 0.433, 0.875, 0.433, 0.8509, 0.4499, 0.8509, 0.5732, 0.75, 0.5824, 0.75, 0.5824, 0.8509, 0.5732, 0.8509, 0.5732, 0.8509, 0.5824, 0.8509, 0.5824, 0.875, 0.5732, 0.875, 0.5732, 0.5643, 0.5732, 0.75, 0.5363, 0.75, 0.5363, 0.5641, 0.5732, 0.3991, 0.5732, 0.4864, 0.5363, 0.4849, 0.5363, 0.3991, 0.6422, 0.4505, 0.6422, 0.586, 0.6206, 0.4689, 0.6206, 0.3991, 0.433, 0.5645, 0.4162, 0.5641, 0.4162, 0.4848, 0.433, 0.4874, 0.4162, 0.5641, 0.3736, 0.5624, 0.38, 0.4435, 0.4162, 0.4848, 0.5363, 0.5641, 0.5008, 0.5642, 0.5008, 0.4859, 0.5363, 0.4849, 0.4592, 0.5647, 0.4499, 0.5648, 0.4499, 0.4888, 0.4592, 0.4885, 0.5824, 0.5644, 0.5732, 0.5643, 0.5732, 0.4864, 0.5824, 0.4869, 0.5732, 0.5643, 0.5363, 0.5641, 0.5363, 0.4849, 0.5732, 0.4864, 0.6247, 0.5629, 0.5917, 0.5645, 0.5917, 0.4872, 0.6206, 0.4689, 0.3736, 0.5624, 0.2747, 0.5654, 0.2898, 0.4998, 0.3594, 0.4997, 0.5008, 0.5642, 0.4592, 0.5647, 0.4592, 0.4885, 0.5008, 0.4859, 0.4499, 0.5648, 0.433, 0.5645, 0.433, 0.4874, 0.4499, 0.4888, 0.2747, 0.5654, 0.25, 0.5654, 0.25, 0.4998, 0.2813, 0.4998, 0.6422, 0.3964, 0.6422, 0.4505, 0.6206, 0.3991, 0.6206, 0.375, 0.5917, 0.5645, 0.5824, 0.5644, 0.5824, 0.4869, 0.5917, 0.4872, 0.3736, 0.5624, 0.4162, 0.5641, 0.4162, 0.75, 0.375, 0.75, 0.5917, 0.3991, 0.5824, 0.3991, 0.0, 0.0, 0.5917, 0.375, 1.0, 0.5, 0.75, 0.5, 0.75, 0.7022, 1.0, 0.7022, 0.75, 0.5, 0.5, 0.5, 0.5, 0.7022, 0.75, 0.7022, 0.5, 0.7022, 0.5, 0.5, 0.25, 0.5, 0.25, 0.7022, 0.25, 0.7022, 0.25, 0.5, 0.0, 0.5, 0.0, 0.7022, 0.75, 0.49, 0.51, 0.25, 0.75, 0.01, 0.99, 0.25, 0.75, 0.5, 0.8333, 0.5, 0.8333, 0.6667, 0.75, 0.6667, 0.75, 0.6667, 0.8333, 0.6667, 0.8333, 0.8333, 0.75, 0.8333, 0.75, 0.8333, 0.8333, 0.8333, 0.8333, 1.0, 0.75, 1.0, 0.75, -1.11e-16, 0.8333, -1.11e-16, 0.8333, 0.1667, 0.75, 0.1667, 0.75, 0.1667, 0.8333, 0.1667, 0.8333, 0.3333, 0.75, 0.3333, 0.75, 0.3333, 0.8333, 0.3333, 0.8333, 0.5, 0.75, 0.5, 0.75, 0.5, 0.75, 0.6667, 0.8333, 0.6667, 0.8333, 0.5, 0.75, 0.6667, 0.75, 0.8333, 0.8333, 0.8333, 0.8333, 0.6667, 0.75, 0.8333, 0.75, 1.0, 0.8333, 1.0, 0.8333, 0.8333, 0.75, -1.11e-16, 0.75, 0.1667, 0.8333, 0.1667, 0.8333, -1.11e-16, 0.75, 0.1667, 0.75, 0.3333, 0.8333, 0.3333, 0.8333, 0.1667, 0.75, 0.3333, 0.75, 0.5, 0.8333, 0.5, 0.8333, 0.3333, 0.8333, 0.8333, 0.8333, 0.8333, 0.8333, 1.0, 0.8333, 1.0, 0.8333, 0.1667, 0.8333, 0.1667, 0.8333, 0.3333, 0.8333, 0.3333, 0.8333, 0.6667, 0.8333, 0.6667, 0.8333, 0.8333, 0.8333, 0.8333, 0.8333, -1.11e-16, 0.8333, -1.11e-16, 0.8333, 0.1667, 0.8333, 0.1667, 0.8333, 0.3333, 0.8333, 0.3333, 0.8333, 0.5, 0.8333, 0.5, 0.8333, 0.5, 0.8333, 0.5, 0.8333, 0.6667, 0.8333, 0.6667, 0.25, 0.5654, 0.25, 0.75, 0.2741, 0.75, 0.2747, 0.5654, 0.6247, 0.5629, 0.625, 0.75, 0.7259, 0.75, 0.725, 0.5654, 0.375, 0.8509, 0.375, 0.875, 0.4162, 0.875, 0.4162, 0.8509, 0.5917, 0.3991, 0.5917, 0.4872, 0.6206, 0.4689, 0.6206, 0.3991, 0.433, 0.8509, 0.433, 0.75, 0.4162, 0.75, 0.4162, 0.8509, 0.5363, 0.3991, 0.5008, 0.3991, 0.5008, 0.4859, 0.5363, 0.4849, 0.2747, 0.5654, 0.2741, 0.75, 0.375, 0.75, 0.3736, 0.5624, 0.38, 0.3991, 0.38, 0.4435, 0.4162, 0.4848, 0.4162, 0.3991, 0.5917, 0.375, 0.5917, 0.3991, 0.6206, 0.3991, 0.6206, 0.375, 0.5824, 0.5644, 0.5824, 0.75, 0.5917, 0.75, 0.5917, 0.5645, 0.4592, 0.5647, 0.4592, 0.75, 0.5008, 0.75, 0.5008, 0.5642, 0.5008, 0.3991, 0.4592, 0.3991, 0.4592, 0.4885, 0.5008, 0.4859, 0.5917, 0.8509, 0.5917, 0.875, 0.625, 0.875, 0.625, 0.8509, 0.4592, 0.8509, 0.4592, 0.875, 0.5008, 0.875, 0.5008, 0.8509, 0.4162, 0.3991, 0.4162, 0.3991, 0.4162, 0.375, 0.4162, 0.375, 0.5824, 0.3991, 0.5824, 0.4869, 0.5917, 0.4872, 0.5917, 0.3991, 0.5732, 0.5643, 0.5732, 0.75, 0.5824, 0.75, 0.5824, 0.5644, 0.5824, 0.8509, 0.5824, 0.875, 0.5917, 0.875, 0.5917, 0.8509, 0.5732, 0.3991, 0.5732, 0.4864, 0.5824, 0.4869, 0.5824, 0.3991, 0.5732, 0.8509, 0.5363, 0.8509, 0.5363, 0.875, 0.5732, 0.875, 0.4499, 0.5648, 0.4499, 0.75, 0.4592, 0.75, 0.4592, 0.5647, 0.5363, 0.8509, 0.5008, 0.8509, 0.5008, 0.875, 0.5363, 0.875, 0.5363, 0.75, 0.5008, 0.75, 0.5008, 0.8509, 0.5363, 0.8509, 0.4592, 0.375, 0.4592, 0.375, 0.4592, 0.3991, 0.4592, 0.3991, 0.5732, 0.75, 0.5363, 0.75, 0.5363, 0.8509, 0.5732, 0.8509, 0.5732, 0.375, 0.5363, 0.375, 0.5363, 0.3991, 0.5732, 0.3991, 0.5824, 0.75, 0.5824, 0.8509, 0.5917, 0.8509, 0.5917, 0.75, 0.433, 0.75, 0.433, 0.5645, 0.4162, 0.5641, 0.4162, 0.75, 0.4592, 0.75, 0.4592, 0.8509, 0.5008, 0.8509, 0.5008, 0.75, 0.5917, 0.75, 0.5917, 0.8509, 0.625, 0.8509, 0.625, 0.75, 0.5363, 0.375, 0.5008, 0.375, 0.5008, 0.3991, 0.5363, 0.3991, 0.725, 0.5654, 0.7259, 0.75, 0.75, 0.75, 0.75, 0.5654, 0.5917, 0.5645, 0.5917, 0.75, 0.625, 0.75, 0.6247, 0.5629, 0.433, 0.875, 0.433, 0.8509, 0.4162, 0.8509, 0.4162, 0.875, 0.38, 0.375, 0.38, 0.3991, 0.4162, 0.3991, 0.4162, 0.375, 0.375, 0.75, 0.375, 0.8509, 0.4162, 0.8509, 0.4162, 0.75, 0.4499, 0.75, 0.4499, 0.8509, 0.4592, 0.8509, 0.4592, 0.75, 0.4499, 0.75, 0.4499, 0.5648, 0.433, 0.5645, 0.433, 0.75, 0.5363, 0.5641, 0.5008, 0.5642, 0.5008, 0.75, 0.5363, 0.75, 0.5008, 0.375, 0.4592, 0.375, 0.4592, 0.3991, 0.5008, 0.3991, 0.433, 0.3991, 0.433, 0.4874, 0.4357, 0.4723, 0.442, 0.4468, 0.4483, 0.4537, 0.442, 0.4778, 0.4499, 0.4888, 0.4499, 0.3991, 0.442, 0.4778, 0.4357, 0.4723, 0.433, 0.4874, 0.4499, 0.4888, 0.4499, 0.8509, 0.4499, 0.875, 0.4592, 0.875, 0.4592, 0.8509, 0.433, 0.3991, 0.433, 0.375, 0.4162, 0.375, 0.4162, 0.3991, 0.433, 0.3991, 0.433, 0.3991, 0.4162, 0.3991, 0.4162, 0.3991, 0.4592, 0.3991, 0.4592, 0.3991, 0.4499, 0.3991, 0.4499, 0.3991, 0.4499, 0.3991, 0.4499, 0.3991, 0.433, 0.3991, 0.433, 0.3991, 0.4592, 0.375, 0.4499, 0.375, 0.4499, 0.3991, 0.4592, 0.3991, 0.4499, 0.3991, 0.4499, 0.375, 0.433, 0.375, 0.433, 0.3991, 0.433, 0.4874, 0.433, 0.3991, 0.4162, 0.3991, 0.4162, 0.4848, 0.4592, 0.3991, 0.4499, 0.3991, 0.4499, 0.4888, 0.4592, 0.4885, 0.4499, 0.8509, 0.4499, 0.75, 0.433, 0.75, 0.433, 0.8509, 0.4499, 0.875, 0.4499, 0.8509, 0.433, 0.8509, 0.433, 0.875, 0.5732, 0.75, 0.5732, 0.8509, 0.5824, 0.8509, 0.5824, 0.75, 0.5732, 0.8509, 0.5732, 0.875, 0.5824, 0.875, 0.5824, 0.8509, 0.5732, 0.5643, 0.5363, 0.5641, 0.5363, 0.75, 0.5732, 0.75, 0.5732, 0.3991, 0.5363, 0.3991, 0.5363, 0.4849, 0.5732, 0.4864, 0.6422, 0.4505, 0.6206, 0.3991, 0.6206, 0.4689, 0.6422, 0.586, 0.433, 0.5645, 0.433, 0.4874, 0.4162, 0.4848, 0.4162, 0.5641, 0.4162, 0.5641, 0.4162, 0.4848, 0.38, 0.4435, 0.3736, 0.5624, 0.5363, 0.5641, 0.5363, 0.4849, 0.5008, 0.4859, 0.5008, 0.5642, 0.4592, 0.5647, 0.4592, 0.4885, 0.4499, 0.4888, 0.4499, 0.5648, 0.5824, 0.5644, 0.5824, 0.4869, 0.5732, 0.4864, 0.5732, 0.5643, 0.5732, 0.5643, 0.5732, 0.4864, 0.5363, 0.4849, 0.5363, 0.5641, 0.6247, 0.5629, 0.6206, 0.4689, 0.5917, 0.4872, 0.5917, 0.5645, 0.3736, 0.5624, 0.3594, 0.4997, 0.2898, 0.4998, 0.2747, 0.5654, 0.5008, 0.5642, 0.5008, 0.4859, 0.4592, 0.4885, 0.4592, 0.5647, 0.4499, 0.5648, 0.4499, 0.4888, 0.433, 0.4874, 0.433, 0.5645, 0.2747, 0.5654, 0.2813, 0.4998, 0.25, 0.4998, 0.25, 0.5654, 0.6422, 0.3964, 0.6206, 0.375, 0.6206, 0.3991, 0.6422, 0.4505, 0.5917, 0.5645, 0.5917, 0.4872, 0.5824, 0.4869, 0.5824, 0.5644, 0.3736, 0.5624, 0.375, 0.75, 0.4162, 0.75, 0.4162, 0.5641, 0.5917, 0.3991, 0.5917, 0.375, 0.0, 0.0, 0.5824, 0.3991, 1.0, 0.5, 1.0, 0.7022, 0.75, 0.7022, 0.75, 0.5, 0.75, 0.5, 0.75, 0.7022, 0.5, 0.7022, 0.5, 0.5, 0.5, 0.7022, 0.25, 0.7022, 0.25, 0.5, 0.5, 0.5, 0.25, 0.7022, 0.0, 0.7022, 0.0, 0.5, 0.25, 0.5, 0.75, 0.49, 0.99, 0.25, 0.75, 0.01, 0.51, 0.25, 1.0, 0.5, 1.0, 1.0, 0.75, 1.0, 0.75, 0.5, 0.75, 0.5, 0.75, 1.0, 0.5, 1.0, 0.5, 0.5, 0.5, 1.0, 0.75, 1.0, 0.75, 1.0, 0.5, 1.0, 0.5, 0.5, 0.5, 1.0, 0.25, 1.0, 0.25, 0.5, 0.25, 0.5, 0.25, 1.0, 0.0, 1.0, 0.0, 0.5, 0.75, 0.49, 0.99, 0.25, 0.75, 0.01, 0.51, 0.25, 0.49, 0.25, 0.25, 0.49, 0.01, 0.25, 0.25, 0.01, 0.75, 1.0, 1.0, 1.0, 1.0, 1.0, 0.75, 1.0, 0.25, 1.0, 0.5, 1.0, 0.5, 1.0, 0.25, 1.0, 0.0, 1.0, 0.25, 1.0, 0.25, 1.0, 0.0, 1.0, 1.0, 0.5, 1.0, 1.0, 0.75, 1.0, 0.75, 0.5, 0.75, 0.5, 0.75, 1.0, 0.5, 1.0, 0.5, 0.5, 0.5, 1.0, 0.75, 1.0, 0.75, 1.0, 0.5, 1.0, 0.5, 0.5, 0.5, 1.0, 0.25, 1.0, 0.25, 0.5, 0.25, 0.5, 0.25, 1.0, 0.0, 1.0, 0.0, 0.5, 0.75, 0.49, 0.99, 0.25, 0.75, 0.01, 0.51, 0.25, 0.49, 0.25, 0.25, 0.49, 0.01, 0.25, 0.25, 0.01, 0.75, 1.0, 1.0, 1.0, 1.0, 1.0, 0.75, 1.0, 0.25, 1.0, 0.5, 1.0, 0.5, 1.0, 0.25, 1.0, 0.0, 1.0, 0.25, 1.0, 0.25, 1.0, 0.0, 1.0, 1.0, 0.5, 0.75, 0.5, 0.75, 1.0, 1.0, 1.0, 0.75, 0.5, 0.5, 0.5, 0.5, 1.0, 0.75, 1.0, 0.5, 1.0, 0.5, 1.0, 0.75, 1.0, 0.75, 1.0, 0.5, 0.5, 0.25, 0.5, 0.25, 1.0, 0.5, 1.0, 0.25, 0.5, 0.0, 0.5, 0.0, 1.0, 0.25, 1.0, 0.75, 0.49, 0.51, 0.25, 0.75, 0.01, 0.99, 0.25, 0.49, 0.25, 0.25, 0.01, 0.01, 0.25, 0.25, 0.49, 0.75, 1.0, 0.75, 1.0, 1.0, 1.0, 1.0, 1.0, 0.25, 1.0, 0.25, 1.0, 0.5, 1.0, 0.5, 1.0, 0.0, 1.0, 0.0, 1.0, 0.25, 1.0, 0.25, 1.0, 1.0, 0.5, 1.0, 1.0, 0.75, 1.0, 0.75, 0.5, 0.75, 0.5, 0.75, 1.0, 0.5, 1.0, 0.5, 0.5, 0.5, 1.0, 0.75, 1.0, 0.75, 1.0, 0.5, 1.0, 0.5, 0.5, 0.5, 1.0, 0.25, 1.0, 0.25, 0.5, 0.25, 0.5, 0.25, 1.0, 0.0, 1.0, 0.0, 0.5, 0.75, 0.49, 0.99, 0.25, 0.75, 0.01, 0.51, 0.25, 0.49, 0.25, 0.25, 0.49, 0.01, 0.25, 0.25, 0.01, 0.75, 1.0, 1.0, 1.0, 1.0, 1.0, 0.75, 1.0, 0.25, 1.0, 0.5, 1.0, 0.5, 1.0, 0.25, 1.0, 0.0, 1.0, 0.25, 1.0, 0.25, 1.0, 0.0, 1.0, 0.875, 0.75, 0.875, 0.5, 0.875, 0.5, 0.875, 0.75, 0.375, 0.25, 0.625, 0.25, 0.625, 0.5, 0.375, 0.5, 0.375, 0.5, 0.625, 0.5, 0.625, 0.75, 0.375, 0.75, 0.375, 0.75, 0.625, 0.75, 0.625, 1.0, 0.375, 1.0, 0.125, 0.5, 0.375, 0.5, 0.375, 0.75, 0.125, 0.75, 0.625, 0.5, 0.875, 0.5, 0.875, 0.75, 0.625, 0.75, 0.125, 0.5, 0.125, 0.75, 0.125, 0.75, 0.125, 0.5, 0.625, 0.25, 0.375, 0.25, 0.625, 0.25, 0.375, 1.0, 0.625, 1.0, 0.375, 1.0, 0.75, 0.5, 0.75, 0.6667, 0.8333, 0.6667, 0.8333, 0.5, 0.75, 0.6667, 0.75, 0.8333, 0.8333, 0.8333, 0.8333, 0.6667, 0.75, 0.8333, 0.75, 1.0, 0.8333, 1.0, 0.8333, 0.8333, 0.75, -1.11e-16, 0.75, 0.1667, 0.8333, 0.1667, 0.8333, -1.11e-16, 0.75, 0.1667, 0.75, 0.3333, 0.8333, 0.3333, 0.8333, 0.1667, 0.75, 0.3333, 0.75, 0.5, 0.8333, 0.5, 0.8333, 0.3333, 0.75, 0.5, 0.8333, 0.5, 0.8333, 0.6667, 0.75, 0.6667, 0.75, 0.6667, 0.8333, 0.6667, 0.8333, 0.8333, 0.75, 0.8333, 0.75, 0.8333, 0.8333, 0.8333, 0.8333, 1.0, 0.75, 1.0, 0.75, -1.11e-16, 0.8333, -1.11e-16, 0.8333, 0.1667, 0.75, 0.1667, 0.75, 0.1667, 0.8333, 0.1667, 0.8333, 0.3333, 0.75, 0.3333, 0.75, 0.3333, 0.8333, 0.3333, 0.8333, 0.5, 0.75, 0.5, 0.75, 1.0, 0.75, 0.8333, 0.75, 0.8333, 0.75, 1.0, 0.8333, 0.8333, 0.8333, 1.0, 0.8333, 1.0, 0.8333, 0.8333, 0.75, 0.3333, 0.75, 0.1667, 0.75, 0.1667, 0.75, 0.3333, 0.8333, 0.1667, 0.8333, 0.3333, 0.8333, 0.3333, 0.8333, 0.1667, 0.75, 0.8333, 0.75, 0.6667, 0.75, 0.6667, 0.75, 0.8333, 0.75, 0.5, 0.75, 0.3333, 0.75, 0.3333, 0.75, 0.5, 0.8333, 0.6667, 0.8333, 0.8333, 0.8333, 0.8333, 0.8333, 0.6667, 0.75, 0.6667, 0.75, 0.5, 0.75, 0.5, 0.75, 0.6667, 0.8333, -1.11e-16, 0.8333, 0.1667, 0.8333, 0.1667, 0.8333, -1.11e-16, 0.75, 0.1667, 0.75, -1.11e-16, 0.75, -1.11e-16, 0.75, 0.1667, 0.8333, 0.3333, 0.8333, 0.5, 0.8333, 0.5, 0.8333, 0.3333, 0.8333, 0.5, 0.8333, 0.6667, 0.8333, 0.6667, 0.8333, 0.5, 0.25, 0.5654, 0.2747, 0.5654, 0.2741, 0.75, 0.25, 0.75, 0.6247, 0.5629, 0.725, 0.5654, 0.7259, 0.75, 0.625, 0.75, 0.375, 0.8509, 0.4162, 0.8509, 0.4162, 0.875, 0.375, 0.875, 0.5917, 0.3991, 0.6206, 0.3991, 0.6206, 0.4689, 0.5917, 0.4872, 0.433, 0.8509, 0.4162, 0.8509, 0.4162, 0.75, 0.433, 0.75, 0.5363, 0.3991, 0.5363, 0.4849, 0.5008, 0.4859, 0.5008, 0.3991, 0.2747, 0.5654, 0.3736, 0.5624, 0.375, 0.75, 0.2741, 0.75, 0.38, 0.3991, 0.4162, 0.3991, 0.4162, 0.4848, 0.38, 0.4435, 0.5917, 0.375, 0.6206, 0.375, 0.6206, 0.3991, 0.5917, 0.3991, 0.5824, 0.5644, 0.5917, 0.5645, 0.5917, 0.75, 0.5824, 0.75, 0.4592, 0.5647, 0.5008, 0.5642, 0.5008, 0.75, 0.4592, 0.75, 0.5008, 0.3991, 0.5008, 0.4859, 0.4592, 0.4885, 0.4592, 0.3991, 0.5917, 0.8509, 0.625, 0.8509, 0.625, 0.875, 0.5917, 0.875, 0.4592, 0.8509, 0.5008, 0.8509, 0.5008, 0.875, 0.4592, 0.875, 0.4162, 0.3991, 0.4162, 0.375, 0.4162, 0.375, 0.4162, 0.3991, 0.5824, 0.3991, 0.5917, 0.3991, 0.5917, 0.4872, 0.5824, 0.4869, 0.5732, 0.5643, 0.5824, 0.5644, 0.5824, 0.75, 0.5732, 0.75, 0.5824, 0.8509, 0.5917, 0.8509, 0.5917, 0.875, 0.5824, 0.875, 0.5732, 0.3991, 0.5824, 0.3991, 0.5824, 0.4869, 0.5732, 0.4864, 0.5732, 0.8509, 0.5732, 0.875, 0.5363, 0.875, 0.5363, 0.8509, 0.4499, 0.5648, 0.4592, 0.5647, 0.4592, 0.75, 0.4499, 0.75, 0.5363, 0.8509, 0.5363, 0.875, 0.5008, 0.875, 0.5008, 0.8509, 0.5363, 0.75, 0.5363, 0.8509, 0.5008, 0.8509, 0.5008, 0.75, 0.4592, 0.375, 0.4592, 0.3991, 0.4592, 0.3991, 0.4592, 0.375, 0.5732, 0.75, 0.5732, 0.8509, 0.5363, 0.8509, 0.5363, 0.75, 0.5732, 0.375, 0.5732, 0.3991, 0.5363, 0.3991, 0.5363, 0.375, 0.5824, 0.75, 0.5917, 0.75, 0.5917, 0.8509, 0.5824, 0.8509, 0.433, 0.75, 0.4162, 0.75, 0.4162, 0.5641, 0.433, 0.5645, 0.4592, 0.75, 0.5008, 0.75, 0.5008, 0.8509, 0.4592, 0.8509, 0.5917, 0.75, 0.625, 0.75, 0.625, 0.8509, 0.5917, 0.8509, 0.5363, 0.375, 0.5363, 0.3991, 0.5008, 0.3991, 0.5008, 0.375, 0.725, 0.5654, 0.75, 0.5654, 0.75, 0.75, 0.7259, 0.75, 0.5917, 0.5645, 0.6247, 0.5629, 0.625, 0.75, 0.5917, 0.75, 0.433, 0.875, 0.4162, 0.875, 0.4162, 0.8509, 0.433, 0.8509, 0.38, 0.375, 0.4162, 0.375, 0.4162, 0.3991, 0.38, 0.3991, 0.375, 0.75, 0.4162, 0.75, 0.4162, 0.8509, 0.375, 0.8509, 0.4499, 0.75, 0.4592, 0.75, 0.4592, 0.8509, 0.4499, 0.8509, 0.4499, 0.75, 0.433, 0.75, 0.433, 0.5645, 0.4499, 0.5648, 0.5363, 0.5641, 0.5363, 0.75, 0.5008, 0.75, 0.5008, 0.5642, 0.5008, 0.375, 0.5008, 0.3991, 0.4592, 0.3991, 0.4592, 0.375, 0.433, 0.3991, 0.4499, 0.3991, 0.4499, 0.4888, 0.442, 0.4778, 0.4483, 0.4537, 0.442, 0.4468, 0.4357, 0.4723, 0.433, 0.4874, 0.442, 0.4778, 0.4499, 0.4888, 0.433, 0.4874, 0.4357, 0.4723, 0.4499, 0.8509, 0.4592, 0.8509, 0.4592, 0.875, 0.4499, 0.875, 0.433, 0.3991, 0.4162, 0.3991, 0.4162, 0.375, 0.433, 0.375, 0.433, 0.3991, 0.4162, 0.3991, 0.4162, 0.3991, 0.433, 0.3991, 0.4592, 0.3991, 0.4499, 0.3991, 0.4499, 0.3991, 0.4592, 0.3991, 0.4499, 0.3991, 0.433, 0.3991, 0.433, 0.3991, 0.4499, 0.3991, 0.4592, 0.375, 0.4592, 0.3991, 0.4499, 0.3991, 0.4499, 0.375, 0.4499, 0.3991, 0.433, 0.3991, 0.433, 0.375, 0.4499, 0.375, 0.433, 0.4874, 0.4162, 0.4848, 0.4162, 0.3991, 0.433, 0.3991, 0.4592, 0.3991, 0.4592, 0.4885, 0.4499, 0.4888, 0.4499, 0.3991, 0.4499, 0.8509, 0.433, 0.8509, 0.433, 0.75, 0.4499, 0.75, 0.4499, 0.875, 0.433, 0.875, 0.433, 0.8509, 0.4499, 0.8509, 0.5732, 0.75, 0.5824, 0.75, 0.5824, 0.8509, 0.5732, 0.8509, 0.5732, 0.8509, 0.5824, 0.8509, 0.5824, 0.875, 0.5732, 0.875, 0.5732, 0.5643, 0.5732, 0.75, 0.5363, 0.75, 0.5363, 0.5641, 0.5732, 0.3991, 0.5732, 0.4864, 0.5363, 0.4849, 0.5363, 0.3991, 0.6422, 0.4505, 0.6422, 0.586, 0.6206, 0.4689, 0.6206, 0.3991, 0.433, 0.5645, 0.4162, 0.5641, 0.4162, 0.4848, 0.433, 0.4874, 0.4162, 0.5641, 0.3736, 0.5624, 0.38, 0.4435, 0.4162, 0.4848, 0.5363, 0.5641, 0.5008, 0.5642, 0.5008, 0.4859, 0.5363, 0.4849, 0.4592, 0.5647, 0.4499, 0.5648, 0.4499, 0.4888, 0.4592, 0.4885, 0.5824, 0.5644, 0.5732, 0.5643, 0.5732, 0.4864, 0.5824, 0.4869, 0.5732, 0.5643, 0.5363, 0.5641, 0.5363, 0.4849, 0.5732, 0.4864, 0.6247, 0.5629, 0.5917, 0.5645, 0.5917, 0.4872, 0.6206, 0.4689, 0.3736, 0.5624, 0.2747, 0.5654, 0.2898, 0.4998, 0.3594, 0.4997, 0.5008, 0.5642, 0.4592, 0.5647, 0.4592, 0.4885, 0.5008, 0.4859, 0.4499, 0.5648, 0.433, 0.5645, 0.433, 0.4874, 0.4499, 0.4888, 0.2747, 0.5654, 0.25, 0.5654, 0.25, 0.4998, 0.2813, 0.4998, 0.6422, 0.3964, 0.6422, 0.4505, 0.6206, 0.3991, 0.6206, 0.375, 0.5917, 0.5645, 0.5824, 0.5644, 0.5824, 0.4869, 0.5917, 0.4872, 0.3736, 0.5624, 0.4162, 0.5641, 0.4162, 0.75, 0.375, 0.75, 0.5917, 0.3991, 0.5824, 0.3991, 0.0, 0.0, 0.5917, 0.375, 1.0, 0.5, 0.75, 0.5, 0.75, 0.7022, 1.0, 0.7022, 0.75, 0.5, 0.5, 0.5, 0.5, 0.7022, 0.75, 0.7022, 0.5, 0.7022, 0.5, 0.5, 0.25, 0.5, 0.25, 0.7022, 0.25, 0.7022, 0.25, 0.5, 0.0, 0.5, 0.0, 0.7022, 0.75, 0.49, 0.51, 0.25, 0.75, 0.01, 0.99, 0.25, 0.75, 0.5, 0.8333, 0.5, 0.8333, 0.6667, 0.75, 0.6667, 0.75, 0.6667, 0.8333, 0.6667, 0.8333, 0.8333, 0.75, 0.8333, 0.75, 0.8333, 0.8333, 0.8333, 0.8333, 1.0, 0.75, 1.0, 0.75, -1.11e-16, 0.8333, -1.11e-16, 0.8333, 0.1667, 0.75, 0.1667, 0.75, 0.1667, 0.8333, 0.1667, 0.8333, 0.3333, 0.75, 0.3333, 0.75, 0.3333, 0.8333, 0.3333, 0.8333, 0.5, 0.75, 0.5, 0.75, 0.5, 0.75, 0.6667, 0.8333, 0.6667, 0.8333, 0.5, 0.75, 0.6667, 0.75, 0.8333, 0.8333, 0.8333, 0.8333, 0.6667, 0.75, 0.8333, 0.75, 1.0, 0.8333, 1.0, 0.8333, 0.8333, 0.75, -1.11e-16, 0.75, 0.1667, 0.8333, 0.1667, 0.8333, -1.11e-16, 0.75, 0.1667, 0.75, 0.3333, 0.8333, 0.3333, 0.8333, 0.1667, 0.75, 0.3333, 0.75, 0.5, 0.8333, 0.5, 0.8333, 0.3333, 0.8333, 0.8333, 0.8333, 0.8333, 0.8333, 1.0, 0.8333, 1.0, 0.8333, 0.1667, 0.8333, 0.1667, 0.8333, 0.3333, 0.8333, 0.3333, 0.8333, 0.6667, 0.8333, 0.6667, 0.8333, 0.8333, 0.8333, 0.8333, 0.8333, -1.11e-16, 0.8333, -1.11e-16, 0.8333, 0.1667, 0.8333, 0.1667, 0.8333, 0.3333, 0.8333, 0.3333, 0.8333, 0.5, 0.8333, 0.5, 0.8333, 0.5, 0.8333, 0.5, 0.8333, 0.6667, 0.8333, 0.6667, 0.25, 0.5654, 0.25, 0.75, 0.2741, 0.75, 0.2747, 0.5654, 0.6247, 0.5629, 0.625, 0.75, 0.7259, 0.75, 0.725, 0.5654, 0.375, 0.8509, 0.375, 0.875, 0.4162, 0.875, 0.4162, 0.8509, 0.5917, 0.3991, 0.5917, 0.4872, 0.6206, 0.4689, 0.6206, 0.3991, 0.433, 0.8509, 0.433, 0.75, 0.4162, 0.75, 0.4162, 0.8509, 0.5363, 0.3991, 0.5008, 0.3991, 0.5008, 0.4859, 0.5363, 0.4849, 0.2747, 0.5654, 0.2741, 0.75, 0.375, 0.75, 0.3736, 0.5624, 0.38, 0.3991, 0.38, 0.4435, 0.4162, 0.4848, 0.4162, 0.3991, 0.5917, 0.375, 0.5917, 0.3991, 0.6206, 0.3991, 0.6206, 0.375, 0.5824, 0.5644, 0.5824, 0.75, 0.5917, 0.75, 0.5917, 0.5645, 0.4592, 0.5647, 0.4592, 0.75, 0.5008, 0.75, 0.5008, 0.5642, 0.5008, 0.3991, 0.4592, 0.3991, 0.4592, 0.4885, 0.5008, 0.4859, 0.5917, 0.8509, 0.5917, 0.875, 0.625, 0.875, 0.625, 0.8509, 0.4592, 0.8509, 0.4592, 0.875, 0.5008, 0.875, 0.5008, 0.8509, 0.4162, 0.3991, 0.4162, 0.3991, 0.4162, 0.375, 0.4162, 0.375, 0.5824, 0.3991, 0.5824, 0.4869, 0.5917, 0.4872, 0.5917, 0.3991, 0.5732, 0.5643, 0.5732, 0.75, 0.5824, 0.75, 0.5824, 0.5644, 0.5824, 0.8509, 0.5824, 0.875, 0.5917, 0.875, 0.5917, 0.8509, 0.5732, 0.3991, 0.5732, 0.4864, 0.5824, 0.4869, 0.5824, 0.3991, 0.5732, 0.8509, 0.5363, 0.8509, 0.5363, 0.875, 0.5732, 0.875, 0.4499, 0.5648, 0.4499, 0.75, 0.4592, 0.75, 0.4592, 0.5647, 0.5363, 0.8509, 0.5008, 0.8509, 0.5008, 0.875, 0.5363, 0.875, 0.5363, 0.75, 0.5008, 0.75, 0.5008, 0.8509, 0.5363, 0.8509, 0.4592, 0.375, 0.4592, 0.375, 0.4592, 0.3991, 0.4592, 0.3991, 0.5732, 0.75, 0.5363, 0.75, 0.5363, 0.8509, 0.5732, 0.8509, 0.5732, 0.375, 0.5363, 0.375, 0.5363, 0.3991, 0.5732, 0.3991, 0.5824, 0.75, 0.5824, 0.8509, 0.5917, 0.8509, 0.5917, 0.75, 0.433, 0.75, 0.433, 0.5645, 0.4162, 0.5641, 0.4162, 0.75, 0.4592, 0.75, 0.4592, 0.8509, 0.5008, 0.8509, 0.5008, 0.75, 0.5917, 0.75, 0.5917, 0.8509, 0.625, 0.8509, 0.625, 0.75, 0.5363, 0.375, 0.5008, 0.375, 0.5008, 0.3991, 0.5363, 0.3991, 0.725, 0.5654, 0.7259, 0.75, 0.75, 0.75, 0.75, 0.5654, 0.5917, 0.5645, 0.5917, 0.75, 0.625, 0.75, 0.6247, 0.5629, 0.433, 0.875, 0.433, 0.8509, 0.4162, 0.8509, 0.4162, 0.875, 0.38, 0.375, 0.38, 0.3991, 0.4162, 0.3991, 0.4162, 0.375, 0.375, 0.75, 0.375, 0.8509, 0.4162, 0.8509, 0.4162, 0.75, 0.4499, 0.75, 0.4499, 0.8509, 0.4592, 0.8509, 0.4592, 0.75, 0.4499, 0.75, 0.4499, 0.5648, 0.433, 0.5645, 0.433, 0.75, 0.5363, 0.5641, 0.5008, 0.5642, 0.5008, 0.75, 0.5363, 0.75, 0.5008, 0.375, 0.4592, 0.375, 0.4592, 0.3991, 0.5008, 0.3991, 0.433, 0.3991, 0.433, 0.4874, 0.4357, 0.4723, 0.442, 0.4468, 0.4483, 0.4537, 0.442, 0.4778, 0.4499, 0.4888, 0.4499, 0.3991, 0.442, 0.4778, 0.4357, 0.4723, 0.433, 0.4874, 0.4499, 0.4888, 0.4499, 0.8509, 0.4499, 0.875, 0.4592, 0.875, 0.4592, 0.8509, 0.433, 0.3991, 0.433, 0.375, 0.4162, 0.375, 0.4162, 0.3991, 0.433, 0.3991, 0.433, 0.3991, 0.4162, 0.3991, 0.4162, 0.3991, 0.4592, 0.3991, 0.4592, 0.3991, 0.4499, 0.3991, 0.4499, 0.3991, 0.4499, 0.3991, 0.4499, 0.3991, 0.433, 0.3991, 0.433, 0.3991, 0.4592, 0.375, 0.4499, 0.375, 0.4499, 0.3991, 0.4592, 0.3991, 0.4499, 0.3991, 0.4499, 0.375, 0.433, 0.375, 0.433, 0.3991, 0.433, 0.4874, 0.433, 0.3991, 0.4162, 0.3991, 0.4162, 0.4848, 0.4592, 0.3991, 0.4499, 0.3991, 0.4499, 0.4888, 0.4592, 0.4885, 0.4499, 0.8509, 0.4499, 0.75, 0.433, 0.75, 0.433, 0.8509, 0.4499, 0.875, 0.4499, 0.8509, 0.433, 0.8509, 0.433, 0.875, 0.5732, 0.75, 0.5732, 0.8509, 0.5824, 0.8509, 0.5824, 0.75, 0.5732, 0.8509, 0.5732, 0.875, 0.5824, 0.875, 0.5824, 0.8509, 0.5732, 0.5643, 0.5363, 0.5641, 0.5363, 0.75, 0.5732, 0.75, 0.5732, 0.3991, 0.5363, 0.3991, 0.5363, 0.4849, 0.5732, 0.4864, 0.6422, 0.4505, 0.6206, 0.3991, 0.6206, 0.4689, 0.6422, 0.586, 0.433, 0.5645, 0.433, 0.4874, 0.4162, 0.4848, 0.4162, 0.5641, 0.4162, 0.5641, 0.4162, 0.4848, 0.38, 0.4435, 0.3736, 0.5624, 0.5363, 0.5641, 0.5363, 0.4849, 0.5008, 0.4859, 0.5008, 0.5642, 0.4592, 0.5647, 0.4592, 0.4885, 0.4499, 0.4888, 0.4499, 0.5648, 0.5824, 0.5644, 0.5824, 0.4869, 0.5732, 0.4864, 0.5732, 0.5643, 0.5732, 0.5643, 0.5732, 0.4864, 0.5363, 0.4849, 0.5363, 0.5641, 0.6247, 0.5629, 0.6206, 0.4689, 0.5917, 0.4872, 0.5917, 0.5645, 0.3736, 0.5624, 0.3594, 0.4997, 0.2898, 0.4998, 0.2747, 0.5654, 0.5008, 0.5642, 0.5008, 0.4859, 0.4592, 0.4885, 0.4592, 0.5647, 0.4499, 0.5648, 0.4499, 0.4888, 0.433, 0.4874, 0.433, 0.5645, 0.2747, 0.5654, 0.2813, 0.4998, 0.25, 0.4998, 0.25, 0.5654, 0.6422, 0.3964, 0.6206, 0.375, 0.6206, 0.3991, 0.6422, 0.4505, 0.5917, 0.5645, 0.5917, 0.4872, 0.5824, 0.4869, 0.5824, 0.5644, 0.3736, 0.5624, 0.375, 0.75, 0.4162, 0.75, 0.4162, 0.5641, 0.5917, 0.3991, 0.5917, 0.375, 0.0, 0.0, 0.5824, 0.3991, 1.0, 0.5, 1.0, 0.7022, 0.75, 0.7022, 0.75, 0.5, 0.75, 0.5, 0.75, 0.7022, 0.5, 0.7022, 0.5, 0.5, 0.5, 0.7022, 0.25, 0.7022, 0.25, 0.5, 0.5, 0.5, 0.25, 0.7022, 0.0, 0.7022, 0.0, 0.5, 0.25, 0.5, 0.75, 0.49, 0.99, 0.25, 0.75, 0.01, 0.51, 0.25, 1.0, 0.5, 1.0, 1.0, 0.75, 1.0, 0.75, 0.5, 0.75, 0.5, 0.75, 1.0, 0.5, 1.0, 0.5, 0.5, 0.5, 1.0, 0.75, 1.0, 0.75, 1.0, 0.5, 1.0, 0.5, 0.5, 0.5, 1.0, 0.25, 1.0, 0.25, 0.5, 0.25, 0.5, 0.25, 1.0, 0.0, 1.0, 0.0, 0.5, 0.75, 0.49, 0.99, 0.25, 0.75, 0.01, 0.51, 0.25, 0.49, 0.25, 0.25, 0.49, 0.01, 0.25, 0.25, 0.01, 0.75, 1.0, 1.0, 1.0, 1.0, 1.0, 0.75, 1.0, 0.25, 1.0, 0.5, 1.0, 0.5, 1.0, 0.25, 1.0, 0.0, 1.0, 0.25, 1.0, 0.25, 1.0, 0.0, 1.0, 1.0, 0.5, 1.0, 1.0, 0.75, 1.0, 0.75, 0.5, 0.75, 0.5, 0.75, 1.0, 0.5, 1.0, 0.5, 0.5, 0.5, 1.0, 0.75, 1.0, 0.75, 1.0, 0.5, 1.0, 0.5, 0.5, 0.5, 1.0, 0.25, 1.0, 0.25, 0.5, 0.25, 0.5, 0.25, 1.0, 0.0, 1.0, 0.0, 0.5, 0.75, 0.49, 0.99, 0.25, 0.75, 0.01, 0.51, 0.25, 0.49, 0.25, 0.25, 0.49, 0.01, 0.25, 0.25, 0.01, 0.75, 1.0, 1.0, 1.0, 1.0, 1.0, 0.75, 1.0, 0.25, 1.0, 0.5, 1.0, 0.5, 1.0, 0.25, 1.0, 0.0, 1.0, 0.25, 1.0, 0.25, 1.0, 0.0, 1.0, 1.0, 0.5, 0.75, 0.5, 0.75, 1.0, 1.0, 1.0, 0.75, 0.5, 0.5, 0.5, 0.5, 1.0, 0.75, 1.0, 0.5, 1.0, 0.5, 1.0, 0.75, 1.0, 0.75, 1.0, 0.5, 0.5, 0.25, 0.5, 0.25, 1.0, 0.5, 1.0, 0.25, 0.5, 0.0, 0.5, 0.0, 1.0, 0.25, 1.0, 0.75, 0.49, 0.51, 0.25, 0.75, 0.01, 0.99, 0.25, 0.49, 0.25, 0.25, 0.01, 0.01, 0.25, 0.25, 0.49, 0.75, 1.0, 0.75, 1.0, 1.0, 1.0, 1.0, 1.0, 0.25, 1.0, 0.25, 1.0, 0.5, 1.0, 0.5, 1.0, 0.0, 1.0, 0.0, 1.0, 0.25, 1.0, 0.25, 1.0, 1.0, 0.5, 1.0, 1.0, 0.75, 1.0, 0.75, 0.5, 0.75, 0.5, 0.75, 1.0, 0.5, 1.0, 0.5, 0.5, 0.5, 1.0, 0.75, 1.0, 0.75, 1.0, 0.5, 1.0, 0.5, 0.5, 0.5, 1.0, 0.25, 1.0, 0.25, 0.5, 0.25, 0.5, 0.25, 1.0, 0.0, 1.0, 0.0, 0.5, 0.75, 0.49, 0.99, 0.25, 0.75, 0.01, 0.51, 0.25, 0.49, 0.25, 0.25, 0.49, 0.01, 0.25, 0.25, 0.01, 0.75, 1.0, 1.0, 1.0, 1.0, 1.0, 0.75, 1.0, 0.25, 1.0, 0.5, 1.0, 0.5, 1.0, 0.25, 1.0, 0.0, 1.0, 0.25, 1.0, 0.25, 1.0, 0.0, 1.0])
me_cube.materials.append(mat_basicshapematerial)
me_cube.update()
me_torus_002 = bpy.data.meshes.new('Torus.002')
me_torus_002.from_pydata([(1.15, 0.0, 0.0), (1.075, 0.0, 0.1299), (0.925, 0.0, 0.1299), (0.85, 0.0, 1.837e-17), (0.925, 0.0, -0.1299), (1.075, 0.0, -0.1299), (0.575, 0.9959, 0.0), (0.5375, 0.931, 0.1299), (0.4625, 0.8011, 0.1299), (0.425, 0.7361, 1.837e-17), (0.4625, 0.8011, -0.1299), (0.5375, 0.931, -0.1299), (-0.575, 0.9959, 0.0), (-0.5375, 0.931, 0.1299), (-0.4625, 0.8011, 0.1299), (-0.425, 0.7361, 1.837e-17), (-0.4625, 0.8011, -0.1299), (-0.5375, 0.931, -0.1299), (-1.15, 1.005e-07, 0.0), (-1.075, 9.398e-08, 0.1299), (-0.925, 8.087e-08, 0.1299), (-0.85, 7.431e-08, 1.837e-17), (-0.925, 8.087e-08, -0.1299), (-1.075, 9.398e-08, -0.1299), (-0.575, -0.9959, 0.0), (-0.5375, -0.931, 0.1299), (-0.4625, -0.8011, 0.1299), (-0.425, -0.7361, 1.837e-17), (-0.4625, -0.8011, -0.1299), (-0.5375, -0.931, -0.1299), (0.575, -0.9959, 0.0), (0.5375, -0.931, 0.1299), (0.4625, -0.8011, 0.1299), (0.425, -0.7361, 1.837e-17), (0.4625, -0.8011, -0.1299), (0.5375, -0.931, -0.1299)], [], [(0, 6, 7, 1), (1, 7, 8, 2), (2, 8, 9, 3), (3, 9, 10, 4), (4, 10, 11, 5), (5, 11, 6, 0), (6, 12, 13, 7), (7, 13, 14, 8), (8, 14, 15, 9), (9, 15, 16, 10), (10, 16, 17, 11), (11, 17, 12, 6), (12, 18, 19, 13), (13, 19, 20, 14), (14, 20, 21, 15), (15, 21, 22, 16), (16, 22, 23, 17), (17, 23, 18, 12), (18, 24, 25, 19), (19, 25, 26, 20), (20, 26, 27, 21), (21, 27, 28, 22), (22, 28, 29, 23), (23, 29, 24, 18), (24, 30, 31, 25), (25, 31, 32, 26), (26, 32, 33, 27), (27, 33, 34, 28), (28, 34, 35, 29), (29, 35, 30, 24), (30, 0, 1, 31), (31, 1, 2, 32), (32, 2, 3, 33), (33, 3, 4, 34), (34, 4, 5, 35), (35, 5, 0, 30)])
_uv = me_torus_002.uv_layers.new(name='UVMap')
_uv.uv.foreach_set('vector', [0.5, 0.5, 0.6667, 0.5, 0.6667, 0.6667, 0.5, 0.6667, 0.5, 0.6667, 0.6667, 0.6667, 0.6667, 0.8333, 0.5, 0.8333, 0.5, 0.8333, 0.6667, 0.8333, 0.6667, 1.0, 0.5, 1.0, 0.5, -1.11e-16, 0.6667, -1.11e-16, 0.6667, 0.1667, 0.5, 0.1667, 0.5, 0.1667, 0.6667, 0.1667, 0.6667, 0.3333, 0.5, 0.3333, 0.5, 0.3333, 0.6667, 0.3333, 0.6667, 0.5, 0.5, 0.5, 0.6667, 0.5, 0.8333, 0.5, 0.8333, 0.6667, 0.6667, 0.6667, 0.6667, 0.6667, 0.8333, 0.6667, 0.8333, 0.8333, 0.6667, 0.8333, 0.6667, 0.8333, 0.8333, 0.8333, 0.8333, 1.0, 0.6667, 1.0, 0.6667, -1.11e-16, 0.8333, -1.11e-16, 0.8333, 0.1667, 0.6667, 0.1667, 0.6667, 0.1667, 0.8333, 0.1667, 0.8333, 0.3333, 0.6667, 0.3333, 0.6667, 0.3333, 0.8333, 0.3333, 0.8333, 0.5, 0.6667, 0.5, 0.8333, 0.5, 1.0, 0.5, 1.0, 0.6667, 0.8333, 0.6667, 0.8333, 0.6667, 1.0, 0.6667, 1.0, 0.8333, 0.8333, 0.8333, 0.8333, 0.8333, 1.0, 0.8333, 1.0, 1.0, 0.8333, 1.0, 0.8333, -1.11e-16, 1.0, -1.11e-16, 1.0, 0.1667, 0.8333, 0.1667, 0.8333, 0.1667, 1.0, 0.1667, 1.0, 0.3333, 0.8333, 0.3333, 0.8333, 0.3333, 1.0, 0.3333, 1.0, 0.5, 0.8333, 0.5, -1.11e-16, 0.5, 0.1667, 0.5, 0.1667, 0.6667, -1.11e-16, 0.6667, -1.11e-16, 0.6667, 0.1667, 0.6667, 0.1667, 0.8333, -1.11e-16, 0.8333, -1.11e-16, 0.8333, 0.1667, 0.8333, 0.1667, 1.0, -1.11e-16, 1.0, -1.11e-16, -1.11e-16, 0.1667, -1.11e-16, 0.1667, 0.1667, -1.11e-16, 0.1667, -1.11e-16, 0.1667, 0.1667, 0.1667, 0.1667, 0.3333, -1.11e-16, 0.3333, -1.11e-16, 0.3333, 0.1667, 0.3333, 0.1667, 0.5, -1.11e-16, 0.5, 0.1667, 0.5, 0.3333, 0.5, 0.3333, 0.6667, 0.1667, 0.6667, 0.1667, 0.6667, 0.3333, 0.6667, 0.3333, 0.8333, 0.1667, 0.8333, 0.1667, 0.8333, 0.3333, 0.8333, 0.3333, 1.0, 0.1667, 1.0, 0.1667, -1.11e-16, 0.3333, -1.11e-16, 0.3333, 0.1667, 0.1667, 0.1667, 0.1667, 0.1667, 0.3333, 0.1667, 0.3333, 0.3333, 0.1667, 0.3333, 0.1667, 0.3333, 0.3333, 0.3333, 0.3333, 0.5, 0.1667, 0.5, 0.3333, 0.5, 0.5, 0.5, 0.5, 0.6667, 0.3333, 0.6667, 0.3333, 0.6667, 0.5, 0.6667, 0.5, 0.8333, 0.3333, 0.8333, 0.3333, 0.8333, 0.5, 0.8333, 0.5, 1.0, 0.3333, 1.0, 0.3333, -1.11e-16, 0.5, -1.11e-16, 0.5, 0.1667, 0.3333, 0.1667, 0.3333, 0.1667, 0.5, 0.1667, 0.5, 0.3333, 0.3333, 0.3333, 0.3333, 0.3333, 0.5, 0.3333, 0.5, 0.5, 0.3333, 0.5])
me_torus_002.materials.append(mat_basicshapematerial)
me_torus_002.update()

# ---- objects
ob_cube = bpy.data.objects.new('Cube', me_cube_001)
ob_empty = bpy.data.objects.new('Empty', None)
ob_torus_001 = bpy.data.objects.new('Torus.001', me_torus_004)
ob_cylinder = bpy.data.objects.new('Cylinder', me_cylinder)
ob_cube_001 = bpy.data.objects.new('Cube.001', me_cube)
ob_torus_004 = bpy.data.objects.new('Torus.004', me_torus_002)

# ---- transforms, parenting, visibility, modifiers, constraints
ob_cube.location = (0.0, 0.0, 0.0)
ob_cube.rotation_euler = (0.0, -0.0, 3.142)
ob_cube.scale = (1.05, 0.125, 1.501)
ob_empty.location = (-0.1252, 0.6183, 0.0)
ob_empty.rotation_euler = (1.571, -0.0, -0.0)
ob_empty.scale = (1.191, 1.191, 1.191)
ob_empty.empty_display_type = 'IMAGE'
ob_empty.empty_display_size = 5.0
ob_torus_001.location = (-0.7324, -0.1752, 0.05707)
ob_torus_001.rotation_euler = (1.571, -0.0, 0.0)
ob_torus_001.scale = (0.1378, 0.1378, 0.1378)
ob_cylinder.location = (-0.7301, -0.1506, -0.9189)
ob_cylinder.rotation_euler = (1.571, -0.0, 0.0)
ob_cylinder.scale = (0.1334, 0.1334, 0.1334)
ob_cube_001.location = (0.0, 0.0, 0.9828)
ob_cube_001.scale = (1.0, 0.1381, 0.05678)
ob_torus_004.location = (-0.7324, 0.1674, 0.05707)
ob_torus_004.rotation_euler = (1.571, -0.0, 3.142)
ob_torus_004.scale = (0.1378, 0.1378, 0.1378)

# ---- collection membership
col_collection.objects.link(ob_cube)
col_collection.objects.link(ob_empty)
col_collection.objects.link(ob_torus_001)
col_collection.objects.link(ob_cylinder)
col_collection.objects.link(ob_cube_001)
col_collection.objects.link(ob_torus_004)

# ---- scene / render settings (as saved in the file)
scene.frame_start = 1; scene.frame_end = 250; scene.frame_set(1)
scene.render.engine = 'BLENDER_EEVEE_NEXT'
scene.render.fps = 25
scene.cycles.sampling_pattern = 'TABULATED_SOBOL'
bpy.context.view_layer.update()

# ---- added for rendering (the .blend has no active camera and no usable light): camera, sun
cam_auto = bpy.data.cameras.new('AutoCamera')
cam_auto.lens = 50.0
cam_auto.sensor_width = 36.0
cam_auto.clip_end = 1000.0
ob_auto_camera = bpy.data.objects.new('AutoCamera', cam_auto)
scene.collection.objects.link(ob_auto_camera)
ob_auto_camera.location = (3.41701, -4.14685, 2.73361)
ob_auto_camera.rotation_euler = (1.09748, -7.21219e-08, 0.694738)
scene.camera = ob_auto_camera
light_auto_sun = bpy.data.lights.new('AutoSun', 'SUN')
light_auto_sun.energy = 3.0
light_auto_sun.angle = 0.0523599
ob_auto_sun = bpy.data.objects.new('AutoSun', light_auto_sun)
scene.collection.objects.link(ob_auto_sun)
ob_auto_sun.rotation_euler = (0.872665, 0.174533, 0.523599)
bpy.context.view_layer.update()
